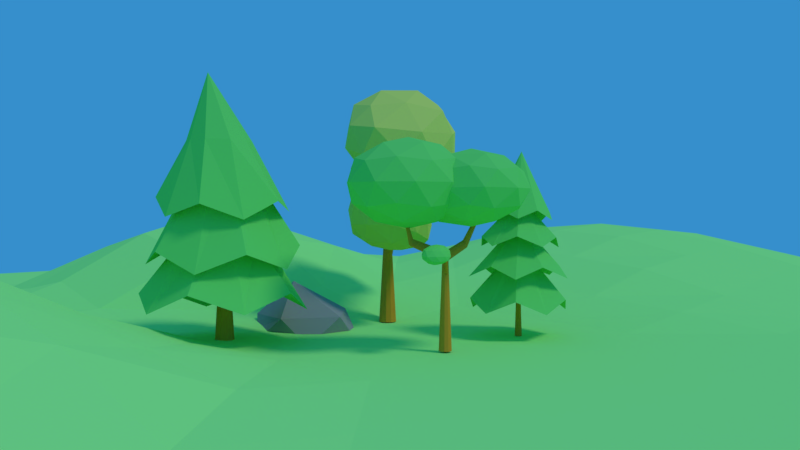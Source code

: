 # Source: trees.blend  (saved by Blender 2.79.0; exported with 4.5.12 LTS)
import bpy
from mathutils import Matrix  # noqa: F401  (used for matrix-valued properties, if any)

bpy.ops.wm.read_factory_settings(use_empty=True)
scene = bpy.context.scene
scene.name = 'Scene'

# ---- collections
col_collection_1 = bpy.data.collections.new('Collection 1'); scene.collection.children.link(col_collection_1)

# ---- materials (node trees are filled in below, after node groups)
mat_material_005 = bpy.data.materials.new('Material.005')
mat_material_005.alpha_threshold = 0.0
mat_material_005.use_transparent_shadow = False
mat_material_005.diffuse_color = (0.1858, 0.8, 0.1596, 1.0)
mat_material_005.roughness = 0.5
mat_material_002 = bpy.data.materials.new('Material.002')
mat_material_002.alpha_threshold = 0.0
mat_material_002.use_transparent_shadow = False
mat_material_002.diffuse_color = (0.8, 0.3271, 0.03386, 1.0)
mat_material_002.roughness = 0.5
mat_material_006 = bpy.data.materials.new('Material.006')
mat_material_006.alpha_threshold = 0.0
mat_material_006.use_transparent_shadow = False
mat_material_006.diffuse_color = (0.3879, 1.0, 0.257, 1.0)
mat_material_006.roughness = 0.5
mat_material = bpy.data.materials.new('Material')
mat_material.alpha_threshold = 0.0
mat_material.use_transparent_shadow = False
mat_material.diffuse_color = (0.7076, 0.8, 0.1551, 1.0)
mat_material.roughness = 0.5
mat_material_007 = bpy.data.materials.new('Material.007')
mat_material_007.alpha_threshold = 0.0
mat_material_007.use_transparent_shadow = False
mat_material_007.diffuse_color = (0.3343, 0.3343, 0.3343, 1.0)
mat_material_007.roughness = 0.5
mat_material_003 = bpy.data.materials.new('Material.003')
mat_material_003.alpha_threshold = 0.0
mat_material_003.use_transparent_shadow = False
mat_material_003.diffuse_color = (0.1858, 0.8, 0.1596, 1.0)
mat_material_003.roughness = 0.5
mat_material_001 = bpy.data.materials.new('Material.001')
mat_material_001.alpha_threshold = 0.0
mat_material_001.use_transparent_shadow = False
mat_material_001.diffuse_color = (0.8, 0.3271, 0.03386, 1.0)
mat_material_001.roughness = 0.5

# ---- material node trees

# ---- world
world_world = bpy.data.worlds.new('World'); scene.world = world_world
world_world.color = (0.03705, 0.2731, 0.6038)
world_world.use_sun_shadow = False
world_world.sun_shadow_jitter_overblur = 0.0
world_world.cycles.sampling_method = 'MANUAL'
world_world.light_settings.ao_factor = 0.04233

# ---- cameras
cam_camera = bpy.data.cameras.new('Camera')
cam_camera.clip_end = 100.0
cam_camera.lens = 35.0
cam_camera.sensor_width = 32.0
cam_camera.sensor_height = 18.0
cam_camera.ortho_scale = 7.314
cam_camera.dof.focus_distance = 0.0
cam_camera.dof.aperture_fstop = 128.0

# ---- lights
light_lamp_001 = bpy.data.lights.new('Lamp.001', 'SUN')
light_lamp_001.transmission_factor = 0.0
light_lamp_001.cutoff_distance = 30.0
light_lamp_001.angle = 0.1993
light_lamp_001.energy = 0.8
light_lamp_001.shadow_buffer_clip_start = 1.001
light_lamp_001.shadow_soft_size = 0.1
light_lamp_001.shadow_cascade_max_distance = 1000.0

# ---- meshes
me_icosphere = bpy.data.meshes.new('Icosphere')
me_icosphere.from_pydata([(0.04855, -0.01529, -0.889), (0.6997, -0.8157, -0.3362), (-0.9406, -0.9669, -0.4442), (-0.9643, 0.4437, -0.3768), (0.1693, 1.372, -0.3593), (1.152, 0.5938, -0.3537), (-0.1413, -1.116, 0.5265), (-1.343, -0.4722, 0.4503), (-0.493, 1.119, 0.5318), (0.7857, 1.208, 0.5352), (1.128, -0.2431, 0.5499), (0.04855, -0.01529, 1.111), (-0.5267, -0.5952, -0.7714), (0.2947, -0.5476, -0.7258), (-0.144, -1.066, -0.4465), (1.02, -0.2565, -0.4171), (0.6377, 0.2139, -0.742), (-0.5464, 0.1484, -0.7555), (-1.296, -0.454, -0.5227), (0.1568, 0.8274, -0.7572), (-0.4191, 1.017, -0.4338), (0.7328, 1.08, -0.4339), (1.041, -0.6308, 0.1086), (1.342, 0.2848, 0.09347), (-0.6767, -1.215, 0.003039), (0.2497, -1.159, 0.09236), (-1.473, 0.03689, -0.006176), (-1.275, -0.8283, 0.003039), (-0.1902, 1.418, 0.08796), (-0.8091, 0.9479, 0.08083), (1.121, 1.07, 0.08796), (0.5217, 1.457, 0.08796), (0.6678, -0.7765, 0.6367), (-0.9132, -0.9245, 0.5288), (-1.269, 0.3517, 0.5196), (0.1721, 1.321, 0.6137), (1.105, 0.5756, 0.6192), (-0.133, -0.6889, 0.943), (0.6582, -0.1603, 0.9593), (-0.7633, -0.3044, 0.9299), (-0.2824, 0.6635, 0.937), (0.5191, 0.7312, 0.9441), (-0.9533, -1.288, -0.934), (-0.2398, -2.386, -0.2907), (-1.677, -2.566, -0.2907), (-2.114, -0.9797, -0.2907), (-0.9473, 0.1806, -0.2907), (0.211, -0.6885, -0.2907), (-0.9594, -2.756, 0.7502), (-2.118, -1.887, 0.7502), (-1.667, -0.1898, 0.7502), (-0.23, -0.009861, 0.7502), (0.2072, -1.596, 0.7502), (-0.9533, -1.288, 1.394), (-1.378, -2.039, -0.7602), (-0.5339, -1.933, -0.7602), (-0.9591, -2.685, -0.3821), (0.1504, -1.581, -0.3821), (-0.269, -0.9356, -0.7602), (-1.636, -1.107, -0.7602), (-2.061, -1.858, -0.3821), (-0.9498, -0.4247, -0.7602), (-1.632, -0.2436, -0.3821), (-0.2654, -0.07242, -0.3821), (0.1482, -2.114, 0.2297), (0.4132, -1.117, 0.2297), (-1.382, -2.902, 0.2297), (-0.5375, -2.797, 0.2297), (-2.32, -1.459, 0.2297), (-2.063, -2.391, 0.2297), (-1.369, 0.2207, 0.2297), (-2.055, -0.4613, 0.2297), (0.1562, -0.1844, 0.2297), (-0.5246, 0.3265, 0.2297), (-0.2747, -2.332, 0.8416), (-1.641, -2.503, 0.8416), (-2.057, -0.9948, 0.8416), (-0.9476, 0.1087, 0.8416), (0.154, -0.7178, 0.8416), (-0.9569, -2.151, 1.22), (-0.2712, -1.469, 1.22), (-1.638, -1.64, 1.22), (-1.373, -0.6425, 1.22), (-0.5282, -0.5367, 1.22), (0.01677, -1.268, -1.816), (0.1355, -1.532, -1.713), (-0.1786, -1.556, -1.665), (-0.2032, -1.189, -1.664), (0.04782, -0.9203, -1.665), (0.2754, -1.139, -1.713), (-0.04464, -1.585, -1.458), (-0.2543, -1.372, -1.427), (-0.09612, -1.005, -1.453), (0.1837, -0.9525, -1.461), (0.2221, -1.319, -1.472), (-0.004673, -1.228, -1.311), (-0.08465, -1.442, -1.781), (0.09826, -1.427, -1.808), (-0.02845, -1.592, -1.708), (0.2336, -1.346, -1.731), (0.1562, -1.187, -1.784), (-0.1214, -1.218, -1.759), (-0.224, -1.392, -1.683), (0.02552, -1.06, -1.759), (-0.09096, -1.018, -1.683), (0.1869, -0.9879, -1.708), (0.2118, -1.465, -1.604), (0.294, -1.234, -1.604), (-0.1179, -1.638, -1.578), (0.06642, -1.625, -1.606), (-0.2596, -1.296, -1.555), (-0.2449, -1.512, -1.556), (-0.02826, -0.91, -1.558), (-0.1746, -1.069, -1.559), (0.2825, -1.022, -1.607), (0.1493, -0.8923, -1.579), (0.1119, -1.492, -1.457), (-0.1666, -1.528, -1.433), (-0.208, -1.172, -1.415), (0.03228, -0.9168, -1.417), (0.2492, -1.125, -1.463), (-0.01526, -1.435, -1.365), (0.1318, -1.277, -1.365), (-0.1473, -1.307, -1.339), (-0.07291, -1.089, -1.338), (0.09364, -1.053, -1.342)], [], [(0, 13, 12), (1, 13, 15), (0, 12, 17), (0, 17, 19), (0, 19, 16), (1, 15, 22), (2, 14, 24), (3, 18, 26), (4, 20, 28), (5, 21, 30), (1, 22, 25), (2, 24, 27), (3, 26, 29), (4, 28, 31), (5, 30, 23), (6, 32, 37), (7, 33, 39), (8, 34, 40), (9, 35, 41), (10, 36, 38), (38, 41, 11), (38, 36, 41), (36, 9, 41), (41, 40, 11), (41, 35, 40), (35, 8, 40), (40, 39, 11), (40, 34, 39), (34, 7, 39), (39, 37, 11), (39, 33, 37), (33, 6, 37), (37, 38, 11), (37, 32, 38), (32, 10, 38), (23, 36, 10), (23, 30, 36), (30, 9, 36), (31, 35, 9), (31, 28, 35), (28, 8, 35), (29, 34, 8), (29, 26, 34), (26, 7, 34), (27, 33, 7), (27, 24, 33), (24, 6, 33), (25, 32, 6), (25, 22, 32), (22, 10, 32), (30, 31, 9), (30, 21, 31), (21, 4, 31), (28, 29, 8), (28, 20, 29), (20, 3, 29), (26, 27, 7), (26, 18, 27), (18, 2, 27), (24, 25, 6), (24, 14, 25), (14, 1, 25), (22, 23, 10), (22, 15, 23), (15, 5, 23), (16, 21, 5), (16, 19, 21), (19, 4, 21), (19, 20, 4), (19, 17, 20), (17, 3, 20), (17, 18, 3), (17, 12, 18), (12, 2, 18), (15, 16, 5), (15, 13, 16), (13, 0, 16), (12, 14, 2), (12, 13, 14), (13, 1, 14), (42, 55, 54), (43, 55, 57), (42, 54, 59), (42, 59, 61), (42, 61, 58), (43, 57, 64), (44, 56, 66), (45, 60, 68), (46, 62, 70), (47, 63, 72), (43, 64, 67), (44, 66, 69), (45, 68, 71), (46, 70, 73), (47, 72, 65), (48, 74, 79), (49, 75, 81), (50, 76, 82), (51, 77, 83), (52, 78, 80), (80, 83, 53), (80, 78, 83), (78, 51, 83), (83, 82, 53), (83, 77, 82), (77, 50, 82), (82, 81, 53), (82, 76, 81), (76, 49, 81), (81, 79, 53), (81, 75, 79), (75, 48, 79), (79, 80, 53), (79, 74, 80), (74, 52, 80), (65, 78, 52), (65, 72, 78), (72, 51, 78), (73, 77, 51), (73, 70, 77), (70, 50, 77), (71, 76, 50), (71, 68, 76), (68, 49, 76), (69, 75, 49), (69, 66, 75), (66, 48, 75), (67, 74, 48), (67, 64, 74), (64, 52, 74), (72, 73, 51), (72, 63, 73), (63, 46, 73), (70, 71, 50), (70, 62, 71), (62, 45, 71), (68, 69, 49), (68, 60, 69), (60, 44, 69), (66, 67, 48), (66, 56, 67), (56, 43, 67), (64, 65, 52), (64, 57, 65), (57, 47, 65), (58, 63, 47), (58, 61, 63), (61, 46, 63), (61, 62, 46), (61, 59, 62), (59, 45, 62), (59, 60, 45), (59, 54, 60), (54, 44, 60), (57, 58, 47), (57, 55, 58), (55, 42, 58), (54, 56, 44), (54, 55, 56), (55, 43, 56), (84, 97, 96), (85, 97, 99), (84, 96, 101), (84, 101, 103), (84, 103, 100), (85, 99, 106), (86, 98, 108), (87, 102, 110), (88, 104, 112), (89, 105, 114), (85, 106, 109), (86, 108, 111), (87, 110, 113), (88, 112, 115), (89, 114, 107), (90, 116, 121), (91, 117, 123), (92, 118, 124), (93, 119, 125), (94, 120, 122), (122, 125, 95), (122, 120, 125), (120, 93, 125), (125, 124, 95), (125, 119, 124), (119, 92, 124), (124, 123, 95), (124, 118, 123), (118, 91, 123), (123, 121, 95), (123, 117, 121), (117, 90, 121), (121, 122, 95), (121, 116, 122), (116, 94, 122), (107, 120, 94), (107, 114, 120), (114, 93, 120), (115, 119, 93), (115, 112, 119), (112, 92, 119), (113, 118, 92), (113, 110, 118), (110, 91, 118), (111, 117, 91), (111, 108, 117), (108, 90, 117), (109, 116, 90), (109, 106, 116), (106, 94, 116), (114, 115, 93), (114, 105, 115), (105, 88, 115), (112, 113, 92), (112, 104, 113), (104, 87, 113), (110, 111, 91), (110, 102, 111), (102, 86, 111), (108, 109, 90), (108, 98, 109), (98, 85, 109), (106, 107, 94), (106, 99, 107), (99, 89, 107), (100, 105, 89), (100, 103, 105), (103, 88, 105), (103, 104, 88), (103, 101, 104), (101, 87, 104), (101, 102, 87), (101, 96, 102), (96, 86, 102), (99, 100, 89), (99, 97, 100), (97, 84, 100), (96, 98, 86), (96, 97, 98), (97, 85, 98)])
me_icosphere.materials.append(mat_material_005)
me_icosphere.use_remesh_preserve_volume = False
me_icosphere.use_remesh_preserve_attributes = False
me_icosphere.use_mirror_vertex_groups = False
me_icosphere.update()
me_cube_001 = bpy.data.meshes.new('Cube.001')
me_cube_001.from_pydata([(-0.3441, -0.4679, 1.591), (-0.002976, 0.1475, 0.03454), (0.08279, 0.1196, 0.03454), (0.1358, 0.04668, 0.03454), (0.1358, -0.0435, 0.03454), (0.08279, -0.1165, 0.03454), (-0.002976, -0.1443, 0.03454), (-0.08874, -0.1165, 0.03454), (-0.1417, -0.0435, 0.03454), (-0.1417, 0.04668, 0.03454), (-0.08874, 0.1196, 0.03454), (0.06097, 0.02237, 0.9206), (-0.002976, 0.07205, 0.8823), (0.0379, 0.05785, 0.8931), (-0.3901, -0.6285, 1.096), (-0.3512, -0.6352, 1.088), (-0.003055, 0.07188, 0.9927), (-0.003055, -0.0688, 0.9927), (0.03661, 0.07188, 0.9822), (0.03661, -0.0688, 0.9822), (0.06112, 0.07188, 0.9547), (0.06112, -0.0688, 0.9547), (0.06112, 0.07188, 0.9207), (0.06112, -0.0688, 0.9207), (0.03661, 0.07188, 0.8932), (0.03661, -0.07027, 0.8932), (-0.003055, 0.07188, 0.8826), (-0.003055, -0.0688, 0.8826), (-0.04272, 0.07188, 0.8932), (-0.04272, -0.0688, 0.8932), (-0.06723, 0.07188, 0.9207), (-0.06723, -0.0688, 0.9207), (-0.06723, 0.07188, 0.9547), (-0.06723, -0.0688, 0.9547), (-0.04272, 0.07188, 0.9822), (-0.04272, -0.0688, 0.9822), (-0.3228, -0.658, 1.073), (-0.3126, -0.6879, 1.053), (-0.3246, -0.7134, 1.035), (-0.3571, -0.7251, 1.03), (-0.4, -0.7189, 1.043), (-0.439, -0.6973, 1.072), (-0.4491, -0.6675, 1.092), (-0.4267, -0.6408, 1.096), (0.00365, 0.5854, 1.071), (0.03713, 0.5902, 1.06), (0.05849, 0.6085, 1.043), (0.0609, 0.634, 1.022), (0.04345, 0.6569, 1.005), (0.01279, 0.6684, 0.9991), (-0.02069, 0.6636, 1.01), (-0.04646, 0.6435, 1.04), (-0.05233, 0.6166, 1.071), (-0.03009, 0.5957, 1.074), (0.03791, -0.05468, 0.8932), (-0.002976, -0.06888, 0.8826), (0.06114, -0.01924, 0.9206), (-0.06685, -0.01916, 0.921), (-0.04383, -0.05464, 0.893), (-0.06686, 0.02235, 0.9208), (-0.04379, 0.05777, 0.8935), (0.2064, 0.9546, 1.39), (0.2248, 0.9609, 1.389), (0.2367, 0.978, 1.392), (0.238, 0.9995, 1.396), (0.2283, 1.017, 1.4), (0.2112, 1.024, 1.403), (0.1928, 1.018, 1.404), (0.1797, 1.001, 1.405), (0.1766, 0.9783, 1.406), (0.1882, 0.9613, 1.396), (-0.6202, -0.6331, 1.335), (-0.6331, -0.6387, 1.336), (-0.6421, -0.6516, 1.339), (-0.6417, -0.6668, 1.341), (-0.632, -0.6783, 1.34), (-0.6189, -0.6821, 1.34), (-0.6067, -0.6765, 1.339), (-0.5997, -0.6638, 1.339), (-0.6001, -0.6487, 1.337), (-0.6078, -0.6369, 1.335), (0.07274, 0.02619, 0.7812), (0.04361, -0.06252, 0.7843), (0.07539, -0.02387, 0.7514), (0.07007, -0.02214, 0.8146), (0.388, -0.3752, 0.9268), (0.3646, -0.3746, 0.9441), (0.376, -0.357, 0.9375), (0.3675, -0.3895, 0.9313)], [], [(1, 10, 9, 8, 7, 6, 5, 4, 3, 2), (8, 9, 59, 57), (1, 2, 13, 12), (6, 7, 58, 55), (10, 1, 12, 60), (4, 5, 82, 83), (2, 3, 81, 11, 13), (5, 6, 55, 54, 82), (3, 4, 83, 81), (7, 8, 57, 58), (9, 10, 60, 59), (18, 20, 46, 45), (27, 25, 38, 39), (16, 17, 19, 18), (32, 34, 53, 52), (31, 29, 40, 41), (18, 19, 21, 20), (22, 24, 48, 47), (35, 33, 42, 43), (20, 21, 23, 22), (26, 28, 50, 49), (19, 17, 14, 15), (30, 32, 52, 51), (17, 35, 43, 14), (20, 22, 47, 46), (21, 19, 15, 36), (34, 16, 44, 53), (25, 23, 37, 38), (49, 50, 67, 66), (29, 27, 39, 40), (33, 31, 41, 42), (38, 37, 78, 77), (32, 33, 35, 34), (16, 18, 45, 44), (23, 21, 36, 37), (34, 35, 17, 16), (24, 26, 49, 48), (28, 30, 51, 50), (59, 30, 28, 60), (27, 29, 58), (30, 31, 33, 32), (55, 25, 54), (31, 29, 58, 57), (12, 60, 28, 26), (26, 24, 13, 12), (13, 11, 22, 24), (23, 56, 54, 25), (59, 57, 31, 30), (61, 62, 63, 64, 65, 66, 67, 68, 69, 70), (46, 47, 64, 63), (53, 44, 61, 70), (50, 51, 68, 67), (47, 48, 65, 64), (44, 45, 62, 61), (51, 52, 69, 68), (48, 49, 66, 65), (45, 46, 63, 62), (52, 53, 70, 69), (80, 71, 72, 73, 74, 75, 76, 77, 78, 79), (41, 40, 75, 74), (37, 36, 79, 78), (36, 15, 80, 79), (14, 43, 72, 71), (40, 39, 76, 75), (42, 41, 74, 73), (15, 14, 71, 80), (39, 38, 77, 76), (43, 42, 73, 72), (86, 87, 85), (81, 84, 56, 11), (84, 81, 87, 86), (82, 84, 86, 88), (84, 82, 54, 56), (85, 88, 86), (83, 82, 88, 85), (81, 83, 85, 87)])
_uv = me_cube_001.uv_layers.new(name='UVMap')
_uv.uv.foreach_set('vector', [0.8633, 0.5618, 0.8633, 0.5495, 0.8561, 0.5396, 0.8444, 0.5358, 0.8327, 0.5396, 0.8255, 0.5495, 0.8255, 0.5618, 0.8327, 0.5717, 0.8444, 0.5755, 0.8561, 0.5717, 0.8444, 0.5358, 0.8561, 0.5396, 0.8561, 0.5396, 0.8444, 0.5358, 0.8633, 0.5618, 0.8561, 0.5717, 0.8561, 0.5717, 0.8633, 0.5618, 0.8255, 0.5495, 0.8327, 0.5396, 0.8327, 0.5396, 0.8255, 0.5495, 0.8633, 0.5495, 0.8633, 0.5618, 0.8633, 0.5618, 0.8633, 0.5495, 0.8327, 0.5717, 0.8255, 0.5618, 0.8255, 0.5618, 0.8327, 0.5717, 0.8561, 0.5717, 0.8444, 0.5755, 0.8444, 0.5755, 0.8444, 0.5755, 0.8561, 0.5717, 0.8255, 0.5618, 0.8255, 0.5495, 0.8255, 0.5495, 0.8255, 0.5618, 0.8255, 0.5618, 0.8444, 0.5755, 0.8327, 0.5717, 0.8327, 0.5717, 0.8444, 0.5755, 0.8327, 0.5396, 0.8444, 0.5358, 0.8444, 0.5358, 0.8327, 0.5396, 0.8561, 0.5396, 0.8633, 0.5495, 0.8633, 0.5495, 0.8561, 0.5396, 0.0, 0.0, 0.0, 0.0, 0.0, 0.0, 0.0, 0.0, 0.0, 0.0, 0.0, 0.0, 0.0, 0.0, 0.0, 0.0, 0.0, 0.0, 0.0, 0.0, 0.0, 0.0, 0.0, 0.0, 0.0, 0.0, 0.0, 0.0, 0.0, 0.0, 0.0, 0.0, 0.0, 0.0, 0.0, 0.0, 0.0, 0.0, 0.0, 0.0, 0.0, 0.0, 0.0, 0.0, 0.0, 0.0, 0.0, 0.0, 0.0, 0.0, 0.0, 0.0, 0.0, 0.0, 0.0, 0.0, 0.0, 0.0, 0.0, 0.0, 0.0, 0.0, 0.0, 0.0, 0.0, 0.0, 0.0, 0.0, 0.0, 0.0, 0.0, 0.0, 0.0, 0.0, 0.0, 0.0, 0.0, 0.0, 0.0, 0.0, 0.0, 0.0, 0.0, 0.0, 0.0, 0.0, 0.0, 0.0, 0.0, 0.0, 0.0, 0.0, 0.0, 0.0, 0.0, 0.0, 0.0, 0.0, 0.0, 0.0, 0.0, 0.0, 0.0, 0.0, 0.0, 0.0, 0.0, 0.0, 0.0, 0.0, 0.0, 0.0, 0.0, 0.0, 0.0, 0.0, 0.0, 0.0, 0.0, 0.0, 0.0, 0.0, 0.0, 0.0, 0.0, 0.0, 0.0, 0.0, 0.0, 0.0, 0.0, 0.0, 0.0, 0.0, 0.0, 0.0, 0.0, 0.0, 0.0, 0.0, 0.0, 0.0, 0.0, 0.0, 0.0, 0.0, 0.0, 0.0, 0.0, 0.0, 0.0, 0.0, 0.0, 0.0, 0.0, 0.0, 0.0, 0.0, 0.0, 0.0, 0.0, 0.0, 0.0, 0.0, 0.0, 0.0, 0.0, 0.0, 0.0, 0.0, 0.0, 0.0, 0.0, 0.0, 0.0, 0.0, 0.0, 0.0, 0.0, 0.0, 0.0, 0.0, 0.0, 0.0, 0.0, 0.0, 0.0, 0.0, 0.0, 0.0, 0.0, 0.0, 0.0, 0.0, 0.0, 0.0, 0.0, 0.0, 0.0, 0.0, 0.0, 0.0, 0.0, 0.0, 0.0, 0.0, 0.0, 0.0, 0.0, 0.0, 0.0, 0.0, 0.0, 0.0, 0.0, 0.0, 0.8561, 0.5396, 0.0, 0.0, 0.0, 0.0, 0.8633, 0.5495, 0.0, 0.0, 0.0, 0.0, 0.0, 0.0, 0.0, 0.0, 0.0, 0.0, 0.0, 0.0, 0.0, 0.0, 0.8255, 0.5495, 0.0, 0.0, 0.8255, 0.5618, 0.0, 0.0, 0.0, 0.0, 0.0, 0.0, 0.8444, 0.5358, 0.8633, 0.5618, 0.8633, 0.5495, 0.0, 0.0, 0.0, 0.0, 0.0, 0.0, 0.0, 0.0, 0.8561, 0.5717, 0.8633, 0.5618, 0.8561, 0.5717, 0.8444, 0.5755, 0.0, 0.0, 0.0, 0.0, 0.0, 0.0, 0.8327, 0.5717, 0.8255, 0.5618, 0.0, 0.0, 0.8561, 0.5396, 0.8444, 0.5358, 0.0, 0.0, 0.0, 0.0, 0.0, 0.0, 0.0, 0.0, 0.0, 0.0, 0.0, 0.0, 0.0, 0.0, 0.0, 0.0, 0.0, 0.0, 0.0, 0.0, 0.0, 0.0, 0.0, 0.0, 0.0, 0.0, 0.0, 0.0, 0.0, 0.0, 0.0, 0.0, 0.0, 0.0, 0.0, 0.0, 0.0, 0.0, 0.0, 0.0, 0.0, 0.0, 0.0, 0.0, 0.0, 0.0, 0.0, 0.0, 0.0, 0.0, 0.0, 0.0, 0.0, 0.0, 0.0, 0.0, 0.0, 0.0, 0.0, 0.0, 0.0, 0.0, 0.0, 0.0, 0.0, 0.0, 0.0, 0.0, 0.0, 0.0, 0.0, 0.0, 0.0, 0.0, 0.0, 0.0, 0.0, 0.0, 0.0, 0.0, 0.0, 0.0, 0.0, 0.0, 0.0, 0.0, 0.0, 0.0, 0.0, 0.0, 0.0, 0.0, 0.0, 0.0, 0.0, 0.0, 0.0, 0.0, 0.0, 0.0, 0.0, 0.0, 0.0, 0.0, 0.0, 0.0, 0.0, 0.0, 0.0, 0.0, 0.0, 0.0, 0.0, 0.0, 0.0, 0.0, 0.0, 0.0, 0.0, 0.0, 0.0, 0.0, 0.0, 0.0, 0.0, 0.0, 0.0, 0.0, 0.0, 0.0, 0.0, 0.0, 0.0, 0.0, 0.0, 0.0, 0.0, 0.0, 0.0, 0.0, 0.0, 0.0, 0.0, 0.0, 0.0, 0.0, 0.0, 0.0, 0.0, 0.0, 0.0, 0.0, 0.0, 0.0, 0.0, 0.0, 0.0, 0.0, 0.0, 0.0, 0.0, 0.0, 0.0, 0.0, 0.0, 0.0, 0.0, 0.0, 0.0, 0.0, 0.0, 0.0, 0.0, 0.0, 0.0, 0.0, 0.0, 0.0, 0.0, 0.0, 0.0, 0.0, 0.0, 0.0, 0.0, 0.0, 0.0, 0.0, 0.8327, 0.5717, 0.8444, 0.5755, 0.8327, 0.5717, 0.8444, 0.5755, 0.8327, 0.5717, 0.8327, 0.5717, 0.8444, 0.5755, 0.8327, 0.5717, 0.8444, 0.5755, 0.8444, 0.5755, 0.8327, 0.5717, 0.8255, 0.5618, 0.8327, 0.5717, 0.8327, 0.5717, 0.8255, 0.5618, 0.8327, 0.5717, 0.8255, 0.5618, 0.8255, 0.5618, 0.8327, 0.5717, 0.8327, 0.5717, 0.8255, 0.5618, 0.8327, 0.5717, 0.8327, 0.5717, 0.8255, 0.5618, 0.8255, 0.5618, 0.8327, 0.5717, 0.8444, 0.5755, 0.8327, 0.5717, 0.8327, 0.5717, 0.8444, 0.5755])
me_cube_001.materials.append(mat_material_002)
me_cube_001.use_remesh_preserve_volume = False
me_cube_001.use_remesh_preserve_attributes = False
me_cube_001.use_mirror_vertex_groups = False
me_cube_001.update()
me_plane = bpy.data.meshes.new('Plane')
me_plane.from_pydata([(0.0, 0.0, 1.232e-05), (0.0, -0.1147, 2.964e-08), (0.0, -0.2295, 0.003863), (0.0, -0.3442, 0.03941), (0.0, -0.459, 0.09344), (0.0, -0.5737, 0.1428), (0.0, -0.6885, 0.1644), (0.0, -0.8032, 0.1428), (0.1147, 0.0, 0.0), (0.2295, 0.0, 0.0), (0.3442, 0.0, 0.0), (0.459, 0.0, 0.0), (0.5737, 0.0, 0.0), (0.6885, 0.0, 0.0), (0.8032, 0.0, 0.0), (0.0, 0.1147, 0.008864), (0.0, 0.2295, 0.03081), (0.0, 0.3442, 0.05802), (0.0, 0.459, 0.08272), (0.0, 0.5737, 0.09054), (0.0, 0.6885, 0.08206), (0.0, 0.8032, 0.05774), (-0.1147, 0.0, 0.03258), (-0.2295, 0.0, 0.08962), (-0.3442, 0.0, 0.1215), (-0.459, 0.0, 0.09182), (-0.5737, 0.0, 0.03577), (-0.6885, 0.0, 0.005604), (-0.8032, 0.0, 0.006253), (-0.1143, -0.1143, 0.01266), (-0.1129, -0.2285, 0.00137), (-0.1108, -0.3428, 0.02321), (-0.1082, -0.457, 0.07292), (-0.105, -0.5713, 0.1265), (-0.1014, -0.6855, 0.1472), (-0.09766, -0.7998, 0.1303), (-0.2285, -0.1129, 0.06619), (-0.2258, -0.2258, 0.01365), (-0.2216, -0.3387, 0.009444), (-0.2162, -0.4515, 0.04995), (-0.2097, -0.5643, 0.07753), (-0.2024, -0.677, 0.1062), (-0.1946, -0.7897, 0.08776), (-0.3428, -0.1108, 0.09216), (-0.3387, -0.2216, 0.03648), (-0.3323, -0.3323, 0.002351), (-0.3239, -0.4427, 0.01099), (-0.3137, -0.553, 0.03066), (-0.3023, -0.663, 0.05764), (-0.29, -0.7729, 0.04437), (-0.457, -0.1082, 0.07108), (-0.4515, -0.2162, 0.02006), (-0.4427, -0.3239, 0.002273), (-0.4311, -0.4311, 0.001734), (-0.4169, -0.5377, 0.003009), (-0.4007, -0.6439, 0.01743), (-0.3833, -0.7498, 0.01181), (-0.5713, -0.105, 0.01931), (-0.5643, -0.2097, 0.008549), (-0.553, -0.3137, 0.003356), (-0.5377, -0.4169, 0.002337), (-0.5188, -0.5188, 0.001413), (-0.4971, -0.6198, 0.000674), (-0.4736, -0.7202, 0.0001751), (-0.6855, -0.1014, 0.005318), (-0.677, -0.2024, 0.004929), (-0.663, -0.3023, 0.004), (-0.6439, -0.4007, 0.003014), (-0.6198, -0.4971, 0.002055), (-0.5918, -0.5918, 0.001206), (-0.5608, -0.6849, 0.0005484), (-0.7998, -0.09766, 0.006073), (-0.7897, -0.1946, 0.005447), (-0.7729, -0.29, 0.004638), (-0.7498, -0.3833, 0.003726), (-0.7202, -0.4736, 0.002788), (-0.6849, -0.5608, 0.001894), (-0.6445, -0.6445, 0.001109), (0.1143, -0.1143, 0.0), (0.2285, -0.1129, 0.0), (0.3428, -0.1108, 0.0), (0.457, -0.1082, 0.0), (0.5713, -0.105, 0.0), (0.6855, -0.1014, 0.0), (0.7998, -0.09766, 0.0), (0.1129, -0.2285, 4.633e-05), (0.2258, -0.2258, 0.0), (0.3387, -0.2216, 0.0), (0.4515, -0.2162, 0.0), (0.5643, -0.2097, 0.0), (0.677, -0.2024, 0.0), (0.7897, -0.1946, 0.0), (0.1108, -0.3428, 0.02314), (0.2216, -0.3387, 0.008927), (0.3323, -0.3323, 0.0006063), (0.4427, -0.3239, 0.0), (0.553, -0.3137, 0.0), (0.663, -0.3023, 0.0), (0.7729, -0.29, 0.0), (0.1082, -0.457, 0.07292), (0.2162, -0.4515, 0.04972), (0.3239, -0.4427, 0.01012), (0.4311, -0.4311, 0.0), (0.5377, -0.4169, 0.0), (0.6439, -0.4007, 0.0), (0.7498, -0.3833, 0.0), (0.105, -0.5713, 0.1265), (0.2097, -0.5643, 0.07749), (0.3137, -0.553, 0.03019), (0.4169, -0.5377, 0.002125), (0.5188, -0.5188, 0.0), (0.6198, -0.4971, 0.0), (0.7202, -0.4736, 0.0), (0.1014, -0.6855, 0.1472), (0.2024, -0.677, 0.1062), (0.3023, -0.663, 0.05759), (0.4007, -0.6439, 0.01715), (0.4971, -0.6198, 6.26e-06), (0.5918, -0.5918, 0.0), (0.6849, -0.5608, 0.0), (0.09766, -0.7998, 0.1303), (0.1946, -0.7897, 0.08776), (0.29, -0.7729, 0.04437), (0.3833, -0.7498, 0.0118), (0.4736, -0.7202, 0.0), (0.5608, -0.6849, 0.0), (0.6445, -0.6445, 0.0), (0.1143, 0.1143, 0.003408), (0.1129, 0.2285, 0.02106), (0.1108, 0.3428, 0.04701), (0.1082, 0.457, 0.05958), (0.105, 0.5713, 0.07141), (0.1014, 0.6855, 0.06098), (0.09766, 0.7998, 0.04916), (0.2285, 0.1129, 0.0003063), (0.2258, 0.2258, 0.01191), (0.2216, 0.3387, 0.02176), (0.2162, 0.4515, 0.03381), (0.2097, 0.5643, 0.04687), (0.2024, 0.677, 0.03761), (0.1946, 0.7897, 0.02803), (0.3428, 0.1108, 0.0), (0.3387, 0.2216, 0.0003226), (0.3323, 0.3323, 0.004092), (0.3239, 0.4427, 0.01195), (0.3137, 0.553, 0.02291), (0.3023, 0.663, 0.01683), (0.29, 0.7729, 0.01104), (0.457, 0.1082, 0.0), (0.4515, 0.2162, 0.0), (0.4427, 0.3239, 0.0), (0.4311, 0.4311, 0.0004879), (0.4169, 0.5377, 0.005442), (0.4007, 0.6439, 0.003166), (0.3833, 0.7498, 0.001339), (0.5713, 0.105, 0.0), (0.5643, 0.2097, 0.0), (0.553, 0.3137, 0.0), (0.5377, 0.4169, 0.0), (0.5188, 0.5188, 0.0), (0.4971, 0.6198, 0.0), (0.4736, 0.7202, 0.0), (0.6855, 0.1014, 0.0), (0.677, 0.2024, 0.0), (0.663, 0.3023, 0.0), (0.6439, 0.4007, 0.0), (0.6198, 0.4971, 0.0), (0.5918, 0.5918, 0.0), (0.5608, 0.6849, 0.0), (0.7998, 0.09766, 0.0), (0.7897, 0.1946, 0.0), (0.7729, 0.29, 0.0), (0.7498, 0.3833, 0.0), (0.7202, 0.4736, 0.0), (0.6849, 0.5608, 0.0), (0.6445, 0.6445, 0.0), (-0.1143, 0.1143, 0.02816), (-0.2285, 0.1129, 0.07279), (-0.3428, 0.1108, 0.09347), (-0.457, 0.1082, 0.07108), (-0.5713, 0.105, 0.01931), (-0.6855, 0.1014, 0.005318), (-0.7998, 0.09766, 0.006073), (-0.1129, 0.2285, 0.0415), (-0.2258, 0.2258, 0.04291), (-0.3387, 0.2216, 0.05419), (-0.4515, 0.2162, 0.02903), (-0.5643, 0.2097, 0.008567), (-0.677, 0.2024, 0.004929), (-0.7897, 0.1946, 0.005447), (-0.1108, 0.3428, 0.06735), (-0.2216, 0.3387, 0.05663), (-0.3323, 0.3323, 0.04499), (-0.4427, 0.3239, 0.02114), (-0.553, 0.3137, 0.006287), (-0.663, 0.3023, 0.004), (-0.7729, 0.29, 0.004638), (-0.1082, 0.457, 0.08922), (-0.2162, 0.4515, 0.08115), (-0.3239, 0.4427, 0.05814), (-0.4311, 0.4311, 0.03352), (-0.5377, 0.4169, 0.0132), (-0.6439, 0.4007, 0.003375), (-0.7498, 0.3833, 0.003726), (-0.105, 0.5713, 0.09824), (-0.2097, 0.5643, 0.0906), (-0.3137, 0.553, 0.07195), (-0.4169, 0.5377, 0.04798), (-0.5188, 0.5188, 0.02474), (-0.6198, 0.4971, 0.007859), (-0.7202, 0.4736, 0.002788), (-0.1014, 0.6855, 0.08921), (-0.2024, 0.677, 0.0845), (-0.3023, 0.663, 0.06467), (-0.4007, 0.6439, 0.04222), (-0.4971, 0.6198, 0.02171), (-0.5918, 0.5918, 0.007023), (-0.6849, 0.5608, 0.001894), (-0.09766, 0.7998, 0.06728), (-0.1946, 0.7897, 0.06144), (-0.29, 0.7729, 0.05678), (-0.3833, 0.7498, 0.03638), (-0.4736, 0.7202, 0.01879), (-0.5608, 0.6849, 0.006488), (-0.6445, 0.6445, 0.001304), (-0.7266, 0.6016, 0.001807), (-0.7773, 0.5283, 0.002646), (-0.8203, 0.4492, 0.003534), (-0.8555, 0.3652, 0.004412), (-0.8828, 0.2773, 0.005217), (-0.9023, 0.1865, 0.005881), (-0.9141, 0.09375, 0.006331), (-0.918, 0.0, 0.006497), (-0.9141, -0.09375, 0.006331), (-0.9023, -0.1865, 0.005881), (-0.8828, -0.2773, 0.005217), (-0.8555, -0.3652, 0.004412), (-0.8203, -0.4492, 0.003534), (-0.7773, -0.5283, 0.002646), (-0.7266, -0.6016, 0.001807), (-0.6016, -0.7266, 0.0004915), (-0.5283, -0.7773, 0.0001279), (-0.4492, -0.8203, 4.936e-09), (-0.3652, -0.8555, 0.006556), (-0.2773, -0.8828, 0.03063), (-0.1865, -0.9023, 0.06705), (-0.09375, -0.9141, 0.07862), (0.0, -0.918, 0.09344), (0.09375, -0.9141, 0.07862), (0.1865, -0.9023, 0.06705), (0.2773, -0.8828, 0.03063), (0.3652, -0.8555, 0.006556), (0.4492, -0.8203, 0.0), (0.5283, -0.7773, 0.0), (0.6016, -0.7266, 0.0), (0.7266, -0.6016, 0.0), (0.7773, -0.5283, 0.0), (0.8203, -0.4492, 0.0), (0.8555, -0.3652, 0.0), (0.8828, -0.2773, 0.0), (0.9023, -0.1865, 0.0), (0.9141, -0.09375, 0.0), (0.918, 0.0, 0.0), (0.9141, 0.09375, 0.0), (0.9023, 0.1865, 0.0), (0.8828, 0.2773, 0.0), (0.8555, 0.3652, 0.0), (0.8203, 0.4492, 0.0), (0.7773, 0.5283, 0.0), (0.7266, 0.6016, 0.0), (0.6016, 0.7266, 0.0), (0.5283, 0.7773, 0.0), (0.4492, 0.8203, 0.0), (0.3652, 0.8555, 0.0001941), (0.2773, 0.8828, 0.005873), (0.1865, 0.9023, 0.01859), (0.09375, 0.9141, 0.0239), (0.0, 0.918, 0.0311), (-0.09375, 0.9141, 0.04016), (-0.1865, 0.9023, 0.03513), (-0.2773, 0.8828, 0.03185), (-0.3652, 0.8555, 0.03033), (-0.4492, 0.8203, 0.01587), (-0.5283, 0.7773, 0.006028), (-0.6016, 0.7266, 0.001329), (-0.668, -0.668, 0.001069), (0.668, -0.668, 0.0), (-0.668, 0.668, 0.001069), (0.668, 0.668, 0.0)], [], [(0, 22, 29, 1), (1, 29, 30, 2), (2, 30, 31, 3), (3, 31, 32, 4), (4, 32, 33, 5), (5, 33, 34, 6), (6, 34, 35, 7), (7, 35, 246, 247), (22, 23, 36, 29), (29, 36, 37, 30), (30, 37, 38, 31), (31, 38, 39, 32), (32, 39, 40, 33), (33, 40, 41, 34), (34, 41, 42, 35), (35, 42, 245, 246), (23, 24, 43, 36), (36, 43, 44, 37), (37, 44, 45, 38), (38, 45, 46, 39), (39, 46, 47, 40), (40, 47, 48, 41), (41, 48, 49, 42), (42, 49, 244, 245), (24, 25, 50, 43), (43, 50, 51, 44), (44, 51, 52, 45), (45, 52, 53, 46), (46, 53, 54, 47), (47, 54, 55, 48), (48, 55, 56, 49), (49, 56, 243, 244), (25, 26, 57, 50), (50, 57, 58, 51), (51, 58, 59, 52), (52, 59, 60, 53), (53, 60, 61, 54), (54, 61, 62, 55), (55, 62, 63, 56), (56, 63, 242, 243), (26, 27, 64, 57), (57, 64, 65, 58), (58, 65, 66, 59), (59, 66, 67, 60), (60, 67, 68, 61), (61, 68, 69, 62), (62, 69, 70, 63), (63, 70, 241, 242), (27, 28, 71, 64), (64, 71, 72, 65), (65, 72, 73, 66), (66, 73, 74, 67), (67, 74, 75, 68), (68, 75, 76, 69), (69, 76, 77, 70), (70, 77, 240, 241), (28, 232, 233, 71), (71, 233, 234, 72), (72, 234, 235, 73), (73, 235, 236, 74), (74, 236, 237, 75), (75, 237, 238, 76), (76, 238, 239, 77), (77, 239, 285, 240), (0, 1, 78, 8), (8, 78, 79, 9), (9, 79, 80, 10), (10, 80, 81, 11), (11, 81, 82, 12), (12, 82, 83, 13), (13, 83, 84, 14), (14, 84, 261, 262), (1, 2, 85, 78), (78, 85, 86, 79), (79, 86, 87, 80), (80, 87, 88, 81), (81, 88, 89, 82), (82, 89, 90, 83), (83, 90, 91, 84), (84, 91, 260, 261), (2, 3, 92, 85), (85, 92, 93, 86), (86, 93, 94, 87), (87, 94, 95, 88), (88, 95, 96, 89), (89, 96, 97, 90), (90, 97, 98, 91), (91, 98, 259, 260), (3, 4, 99, 92), (92, 99, 100, 93), (93, 100, 101, 94), (94, 101, 102, 95), (95, 102, 103, 96), (96, 103, 104, 97), (97, 104, 105, 98), (98, 105, 258, 259), (4, 5, 106, 99), (99, 106, 107, 100), (100, 107, 108, 101), (101, 108, 109, 102), (102, 109, 110, 103), (103, 110, 111, 104), (104, 111, 112, 105), (105, 112, 257, 258), (5, 6, 113, 106), (106, 113, 114, 107), (107, 114, 115, 108), (108, 115, 116, 109), (109, 116, 117, 110), (110, 117, 118, 111), (111, 118, 119, 112), (112, 119, 256, 257), (6, 7, 120, 113), (113, 120, 121, 114), (114, 121, 122, 115), (115, 122, 123, 116), (116, 123, 124, 117), (117, 124, 125, 118), (118, 125, 126, 119), (119, 126, 255, 256), (7, 247, 248, 120), (120, 248, 249, 121), (121, 249, 250, 122), (122, 250, 251, 123), (123, 251, 252, 124), (124, 252, 253, 125), (125, 253, 254, 126), (126, 254, 286, 255), (0, 8, 127, 15), (15, 127, 128, 16), (16, 128, 129, 17), (17, 129, 130, 18), (18, 130, 131, 19), (19, 131, 132, 20), (20, 132, 133, 21), (21, 133, 276, 277), (8, 9, 134, 127), (127, 134, 135, 128), (128, 135, 136, 129), (129, 136, 137, 130), (130, 137, 138, 131), (131, 138, 139, 132), (132, 139, 140, 133), (133, 140, 275, 276), (9, 10, 141, 134), (134, 141, 142, 135), (135, 142, 143, 136), (136, 143, 144, 137), (137, 144, 145, 138), (138, 145, 146, 139), (139, 146, 147, 140), (140, 147, 274, 275), (10, 11, 148, 141), (141, 148, 149, 142), (142, 149, 150, 143), (143, 150, 151, 144), (144, 151, 152, 145), (145, 152, 153, 146), (146, 153, 154, 147), (147, 154, 273, 274), (11, 12, 155, 148), (148, 155, 156, 149), (149, 156, 157, 150), (150, 157, 158, 151), (151, 158, 159, 152), (152, 159, 160, 153), (153, 160, 161, 154), (154, 161, 272, 273), (12, 13, 162, 155), (155, 162, 163, 156), (156, 163, 164, 157), (157, 164, 165, 158), (158, 165, 166, 159), (159, 166, 167, 160), (160, 167, 168, 161), (161, 168, 271, 272), (13, 14, 169, 162), (162, 169, 170, 163), (163, 170, 171, 164), (164, 171, 172, 165), (165, 172, 173, 166), (166, 173, 174, 167), (167, 174, 175, 168), (168, 175, 270, 271), (14, 262, 263, 169), (169, 263, 264, 170), (170, 264, 265, 171), (171, 265, 266, 172), (172, 266, 267, 173), (173, 267, 268, 174), (174, 268, 269, 175), (175, 269, 288, 270), (0, 15, 176, 22), (22, 176, 177, 23), (23, 177, 178, 24), (24, 178, 179, 25), (25, 179, 180, 26), (26, 180, 181, 27), (27, 181, 182, 28), (28, 182, 231, 232), (15, 16, 183, 176), (176, 183, 184, 177), (177, 184, 185, 178), (178, 185, 186, 179), (179, 186, 187, 180), (180, 187, 188, 181), (181, 188, 189, 182), (182, 189, 230, 231), (16, 17, 190, 183), (183, 190, 191, 184), (184, 191, 192, 185), (185, 192, 193, 186), (186, 193, 194, 187), (187, 194, 195, 188), (188, 195, 196, 189), (189, 196, 229, 230), (17, 18, 197, 190), (190, 197, 198, 191), (191, 198, 199, 192), (192, 199, 200, 193), (193, 200, 201, 194), (194, 201, 202, 195), (195, 202, 203, 196), (196, 203, 228, 229), (18, 19, 204, 197), (197, 204, 205, 198), (198, 205, 206, 199), (199, 206, 207, 200), (200, 207, 208, 201), (201, 208, 209, 202), (202, 209, 210, 203), (203, 210, 227, 228), (19, 20, 211, 204), (204, 211, 212, 205), (205, 212, 213, 206), (206, 213, 214, 207), (207, 214, 215, 208), (208, 215, 216, 209), (209, 216, 217, 210), (210, 217, 226, 227), (20, 21, 218, 211), (211, 218, 219, 212), (212, 219, 220, 213), (213, 220, 221, 214), (214, 221, 222, 215), (215, 222, 223, 216), (216, 223, 224, 217), (217, 224, 225, 226), (21, 277, 278, 218), (218, 278, 279, 219), (219, 279, 280, 220), (220, 280, 281, 221), (221, 281, 282, 222), (222, 282, 283, 223), (223, 283, 284, 224), (224, 284, 287, 225)])
me_plane.materials.append(mat_material_006)
me_plane.use_remesh_preserve_volume = False
me_plane.use_remesh_preserve_attributes = False
me_plane.use_mirror_vertex_groups = False
me_plane.update()
me_cube = bpy.data.meshes.new('Cube')
me_cube.from_pydata([(-0.3441, -0.4679, 1.591), (-0.002976, 0.1475, 0.03454), (0.08279, 0.1196, 0.03454), (0.1358, 0.04668, 0.03454), (0.1358, -0.0435, 0.03454), (0.08279, -0.1165, 0.03454), (-0.002976, -0.1443, 0.03454), (-0.08874, -0.1165, 0.03454), (-0.1417, -0.0435, 0.03454), (-0.1417, 0.04668, 0.03454), (-0.08874, 0.1196, 0.03454), (-0.04237, 0.05581, 0.9395), (-0.06671, 0.0223, 0.9395), (-0.06671, -0.01912, 0.9395), (-0.04237, -0.05262, 0.9395), (-0.002976, -0.06542, 0.9395), (0.03641, -0.05262, 0.9395), (0.06076, -0.01912, 0.9395), (0.06076, 0.0223, 0.9395), (0.03641, 0.05581, 0.9395), (-0.002976, 0.0686, 0.9395)], [], [(1, 10, 9, 8, 7, 6, 5, 4, 3, 2), (8, 9, 12, 13), (1, 2, 19, 20), (6, 7, 14, 15), (10, 1, 20, 11), (4, 5, 16, 17), (20, 19, 18, 17, 16, 15, 14, 13, 12, 11), (2, 3, 18, 19), (5, 6, 15, 16), (3, 4, 17, 18), (7, 8, 13, 14), (9, 10, 11, 12)])
_uv = me_cube.uv_layers.new(name='UVMap')
_uv.uv.foreach_set('vector', [0.8633, 0.5618, 0.8633, 0.5495, 0.8561, 0.5396, 0.8444, 0.5358, 0.8327, 0.5396, 0.8255, 0.5495, 0.8255, 0.5618, 0.8327, 0.5717, 0.8444, 0.5755, 0.8561, 0.5717, 0.8444, 0.5358, 0.8561, 0.5396, 0.8561, 0.5396, 0.8444, 0.5358, 0.8633, 0.5618, 0.8561, 0.5717, 0.8561, 0.5717, 0.8633, 0.5618, 0.8255, 0.5495, 0.8327, 0.5396, 0.8327, 0.5396, 0.8255, 0.5495, 0.8633, 0.5495, 0.8633, 0.5618, 0.8633, 0.5618, 0.8633, 0.5495, 0.8327, 0.5717, 0.8255, 0.5618, 0.8255, 0.5618, 0.8327, 0.5717, 0.8633, 0.5618, 0.8561, 0.5717, 0.8444, 0.5755, 0.8327, 0.5717, 0.8255, 0.5618, 0.8255, 0.5495, 0.8327, 0.5396, 0.8444, 0.5358, 0.8561, 0.5396, 0.8633, 0.5495, 0.8561, 0.5717, 0.8444, 0.5755, 0.8444, 0.5755, 0.8561, 0.5717, 0.8255, 0.5618, 0.8255, 0.5495, 0.8255, 0.5495, 0.8255, 0.5618, 0.8444, 0.5755, 0.8327, 0.5717, 0.8327, 0.5717, 0.8444, 0.5755, 0.8327, 0.5396, 0.8444, 0.5358, 0.8444, 0.5358, 0.8327, 0.5396, 0.8561, 0.5396, 0.8633, 0.5495, 0.8633, 0.5495, 0.8561, 0.5396])
me_cube.materials.append(mat_material_002)
me_cube.use_remesh_preserve_volume = False
me_cube.use_remesh_preserve_attributes = False
me_cube.use_mirror_vertex_groups = False
me_cube.update()
me_icosphere_001 = bpy.data.meshes.new('Icosphere.001')
me_icosphere_001.from_pydata([(0.0, 0.2957, -0.9146), (0.7486, -0.5447, -0.2378), (-0.2683, -0.6443, -0.3267), (-0.8944, 0.2957, -0.3618), (-0.2764, 1.146, -0.3618), (0.7236, 0.8214, -0.3618), (0.2365, -0.8126, 1.106), (-0.5048, -0.4737, 1.066), (-0.5158, 0.5274, 0.9752), (0.2052, 0.901, 0.9224), (0.6739, 0.1149, 0.9857), (0.02748, -0.08771, 1.472), (-0.161, -0.2172, -0.7601), (0.431, -0.06487, -0.7451), (0.2845, -0.7908, -0.331), (0.8563, 0.2441, -0.4201), (0.4253, 0.6047, -0.7652), (-0.5257, 0.2957, -0.7652), (-0.6814, -0.2669, -0.4158), (-0.1625, 0.7957, -0.7652), (-0.6882, 0.7957, -0.4403), (0.2629, 1.105, -0.4403), (0.974, -0.2911, 0.1948), (0.7007, 0.5031, 0.5939), (0.03349, -0.9223, 0.7772), (0.6213, -0.9968, 0.2764), (-0.6713, -0.2911, 0.7282), (-0.3982, -0.782, 0.7772), (-0.5878, 1.105, 0.08545), (-0.9495, 0.5906, 0.09098), (0.4317, 0.8899, 0.5863), (4.237e-06, 1.03, 0.5863), (0.5332, -0.455, 1.124), (-0.1596, -0.782, 1.163), (-0.5977, -0.06413, 1.114), (-0.1792, 0.761, 1.023), (0.5192, 0.5341, 1.023), (0.1528, -0.5551, 1.402), (0.4131, -0.06411, 1.353), (-0.2789, -0.4148, 1.402), (-0.2849, 0.1627, 1.353), (0.1367, 0.482, 1.282), (1.899, -0.9646, 0.2882), (2.462, -1.743, 0.9538), (1.139, -2.26, 1.155), (0.2015, -0.2246, 1.164), (0.93, 0.9274, 1.079), (2.548, -0.1713, 0.9913), (1.589, -1.878, 2.123), (0.1507, -0.7765, 2.061), (0.04963, 0.6737, 1.995), (1.163, 0.806, 2.078), (2.545, -0.4819, 2.025), (0.7764, 0.04361, 2.595), (1.549, -1.872, 0.3943), (2.488, -1.479, 0.234), (1.828, -2.323, 0.9793), (2.759, -0.9817, 0.8652), (2.369, -0.4299, 0.3683), (0.9016, -0.9527, 0.6009), (0.4069, -1.412, 1.154), (1.276, 0.3563, 0.7627), (0.4576, 0.4394, 1.103), (1.738, 0.7839, 0.9777), (2.694, -1.325, 1.487), (2.667, -0.2835, 1.496), (1.308, -2.259, 1.662), (2.096, -2.206, 1.574), (-0.0346, -0.3542, 1.576), (0.4974, -1.609, 1.723), (0.308, 0.8781, 1.584), (-0.03308, 0.3913, 1.584), (1.93, 0.5938, 1.635), (0.9616, 1.117, 1.52), (2.096, -1.24, 2.198), (0.589, -1.527, 2.248), (-0.06966, 0.1606, 2.068), (0.4823, 0.9398, 2.068), (1.685, 0.2439, 2.286), (1.051, -1.062, 2.59), (1.503, -0.2774, 2.616), (0.3425, -0.4934, 2.474), (0.3297, 0.466, 2.374), (0.9383, 0.5044, 2.471), (1.877, -1.558, -1.181), (2.534, -2.049, -0.5969), (1.566, -2.451, -0.5897), (0.9875, -1.516, -0.9327), (1.619, -0.5652, -0.9934), (2.516, -0.9343, -0.9439), (2.072, -2.407, 0.3089), (1.103, -1.974, -0.03927), (1.158, -0.8439, -0.1348), (2.125, -0.5971, -0.2961), (2.714, -1.449, 0.1437), (1.819, -1.4, 0.494), (1.697, -2.151, -0.961), (2.309, -1.871, -0.9997), (2.055, -2.414, -0.5814), (2.675, -1.452, -0.7685), (2.312, -1.185, -1.126), (1.343, -1.627, -1.109), (1.184, -2.075, -0.8145), (1.667, -0.9817, -1.214), (1.207, -0.9551, -0.9827), (2.129, -0.6795, -1.056), (2.749, -1.837, -0.1681), (2.765, -1.204, -0.3726), (1.785, -2.557, -0.09552), (2.333, -2.379, -0.12), (0.8998, -1.791, -0.5525), (1.271, -2.277, -0.2649), (1.308, -0.6542, -0.5839), (0.9047, -1.183, -0.6207), (2.413, -0.7152, -0.6164), (1.905, -0.4765, -0.6917), (2.519, -1.998, 0.2965), (1.546, -2.331, 0.2631), (0.9826, -1.413, -0.08037), (1.645, -0.5643, -0.08943), (2.527, -0.9663, -0.005004), (1.953, -2.065, 0.5366), (2.377, -1.537, 0.488), (1.374, -1.746, 0.3893), (1.425, -1.0, 0.2389), (2.078, -0.9273, 0.2288)], [], [(0, 13, 12), (1, 13, 15), (0, 12, 17), (0, 17, 19), (0, 19, 16), (1, 15, 22), (2, 14, 24), (3, 18, 26), (4, 20, 28), (5, 21, 30), (1, 22, 25), (2, 24, 27), (3, 26, 29), (4, 28, 31), (5, 30, 23), (6, 32, 37), (7, 33, 39), (8, 34, 40), (9, 35, 41), (10, 36, 38), (38, 41, 11), (38, 36, 41), (36, 9, 41), (41, 40, 11), (41, 35, 40), (35, 8, 40), (40, 39, 11), (40, 34, 39), (34, 7, 39), (39, 37, 11), (39, 33, 37), (33, 6, 37), (37, 38, 11), (37, 32, 38), (32, 10, 38), (23, 36, 10), (23, 30, 36), (30, 9, 36), (31, 35, 9), (31, 28, 35), (28, 8, 35), (29, 34, 8), (29, 26, 34), (26, 7, 34), (27, 33, 7), (27, 24, 33), (24, 6, 33), (25, 32, 6), (25, 22, 32), (22, 10, 32), (30, 31, 9), (30, 21, 31), (21, 4, 31), (28, 29, 8), (28, 20, 29), (20, 3, 29), (26, 27, 7), (26, 18, 27), (18, 2, 27), (24, 25, 6), (24, 14, 25), (14, 1, 25), (22, 23, 10), (22, 15, 23), (15, 5, 23), (16, 21, 5), (16, 19, 21), (19, 4, 21), (19, 20, 4), (19, 17, 20), (17, 3, 20), (17, 18, 3), (17, 12, 18), (12, 2, 18), (15, 16, 5), (15, 13, 16), (13, 0, 16), (12, 14, 2), (12, 13, 14), (13, 1, 14), (42, 55, 54), (43, 55, 57), (42, 54, 59), (42, 59, 61), (42, 61, 58), (43, 57, 64), (44, 56, 66), (45, 60, 68), (46, 62, 70), (47, 63, 72), (43, 64, 67), (44, 66, 69), (45, 68, 71), (46, 70, 73), (47, 72, 65), (48, 74, 79), (49, 75, 81), (50, 76, 82), (51, 77, 83), (52, 78, 80), (80, 83, 53), (80, 78, 83), (78, 51, 83), (83, 82, 53), (83, 77, 82), (77, 50, 82), (82, 81, 53), (82, 76, 81), (76, 49, 81), (81, 79, 53), (81, 75, 79), (75, 48, 79), (79, 80, 53), (79, 74, 80), (74, 52, 80), (65, 78, 52), (65, 72, 78), (72, 51, 78), (73, 77, 51), (73, 70, 77), (70, 50, 77), (71, 76, 50), (71, 68, 76), (68, 49, 76), (69, 75, 49), (69, 66, 75), (66, 48, 75), (67, 74, 48), (67, 64, 74), (64, 52, 74), (72, 73, 51), (72, 63, 73), (63, 46, 73), (70, 71, 50), (70, 62, 71), (62, 45, 71), (68, 69, 49), (68, 60, 69), (60, 44, 69), (66, 67, 48), (66, 56, 67), (56, 43, 67), (64, 65, 52), (64, 57, 65), (57, 47, 65), (58, 63, 47), (58, 61, 63), (61, 46, 63), (61, 62, 46), (61, 59, 62), (59, 45, 62), (59, 60, 45), (59, 54, 60), (54, 44, 60), (57, 58, 47), (57, 55, 58), (55, 42, 58), (54, 56, 44), (54, 55, 56), (55, 43, 56), (84, 97, 96), (85, 97, 99), (84, 96, 101), (84, 101, 103), (84, 103, 100), (85, 99, 106), (86, 98, 108), (87, 102, 110), (88, 104, 112), (89, 105, 114), (85, 106, 109), (86, 108, 111), (87, 110, 113), (88, 112, 115), (89, 114, 107), (90, 116, 121), (91, 117, 123), (92, 118, 124), (93, 119, 125), (94, 120, 122), (122, 125, 95), (122, 120, 125), (120, 93, 125), (125, 124, 95), (125, 119, 124), (119, 92, 124), (124, 123, 95), (124, 118, 123), (118, 91, 123), (123, 121, 95), (123, 117, 121), (117, 90, 121), (121, 122, 95), (121, 116, 122), (116, 94, 122), (107, 120, 94), (107, 114, 120), (114, 93, 120), (115, 119, 93), (115, 112, 119), (112, 92, 119), (113, 118, 92), (113, 110, 118), (110, 91, 118), (111, 117, 91), (111, 108, 117), (108, 90, 117), (109, 116, 90), (109, 106, 116), (106, 94, 116), (114, 115, 93), (114, 105, 115), (105, 88, 115), (112, 113, 92), (112, 104, 113), (104, 87, 113), (110, 111, 91), (110, 102, 111), (102, 86, 111), (108, 109, 90), (108, 98, 109), (98, 85, 109), (106, 107, 94), (106, 99, 107), (99, 89, 107), (100, 105, 89), (100, 103, 105), (103, 88, 105), (103, 104, 88), (103, 101, 104), (101, 87, 104), (101, 102, 87), (101, 96, 102), (96, 86, 102), (99, 100, 89), (99, 97, 100), (97, 84, 100), (96, 98, 86), (96, 97, 98), (97, 85, 98)])
me_icosphere_001.materials.append(mat_material)
me_icosphere_001.use_remesh_preserve_volume = False
me_icosphere_001.use_remesh_preserve_attributes = False
me_icosphere_001.use_mirror_vertex_groups = False
me_icosphere_001.update()
me_cone_002 = bpy.data.meshes.new('Cone.002')
me_cone_002.from_pydata([(-0.3411, -0.4695, 1.605), (-7.49e-08, 0.07996, 1.287), (0.047, 0.06469, 1.287), (0.07604, 0.02471, 1.233), (0.07604, -0.02471, 1.287), (0.047, -0.06469, 1.287), (-8.189e-08, -0.07996, 1.233), (-0.047, -0.06469, 1.287), (-0.07604, -0.02471, 1.287), (-0.07604, 0.02471, 1.288), (-0.047, 0.06469, 1.288), (-1.239e-07, 0.1509, 0.0173), (0.08872, 0.1221, 0.0173), (0.1436, 0.04664, 0.0173), (0.1436, -0.04664, 0.0173), (0.08872, -0.1221, 0.0173), (-1.371e-07, -0.1509, 0.0173), (-0.08872, -0.1221, 0.0173), (-0.1436, -0.04664, 0.0173), (-0.1436, 0.04664, 0.0173), (-0.08872, 0.1221, 0.0173), (-7.371e-08, 0.3409, 3.271), (0.02226, 0.3337, 3.271), (0.03602, 0.3148, 3.271), (0.03602, 0.2914, 3.271), (0.02226, 0.2724, 3.271), (-7.703e-08, 0.2652, 3.271), (-0.02226, 0.2724, 3.271), (-0.03602, 0.2914, 3.271), (-0.03602, 0.3148, 3.271), (-0.02226, 0.3337, 3.271), (-7.921e-08, 0.1191, 2.418), (-7.945e-08, 0.09348, 2.287), (0.03455, 0.1049, 2.288), (0.03338, 0.13, 2.417), (-0.03345, 0.1199, 2.376), (-0.03453, 0.1053, 2.29), (0.05437, 0.1465, 2.364), (0.05613, 0.1325, 2.277), (0.09009, -0.3945, 3.24), (0.09009, -0.4278, 3.202), (0.1084, -0.4222, 3.199), (0.1078, -0.3895, 3.238), (0.07779, -0.3983, 3.222), (0.07736, -0.4127, 3.21), (0.1135, -0.3915, 3.213), (0.1142, -0.406, 3.199), (-0.04088, 0.1312, 1.781), (-0.04195, 0.1196, 1.695), (-7.462e-08, 0.1427, 1.768), (-7.467e-08, 0.1319, 1.685), (0.04164, 0.1229, 1.72), (-0.06672, 0.04893, 1.753), (-0.066, 0.09751, 1.789), (-0.06768, 0.08533, 1.705), (-0.801, 0.6707, 2.205), (-0.8016, 0.6639, 2.155), (-0.777, 0.6775, 2.197), (-0.777, 0.6711, 2.149), (-0.8157, 0.651, 2.209), (-0.8167, 0.6438, 2.161), (-0.7526, 0.6659, 2.169), (-0.8161, 0.6225, 2.188), (0.08621, 0.02801, 1.152), (0.08599, -0.02794, 1.098), (0.05346, -0.07358, 1.088), (-9.056e-08, -0.0911, 1.144), (0.4893, -0.2136, 1.845), (0.4893, -0.2314, 1.865), (0.4789, -0.2457, 1.865), (0.462, -0.2512, 1.845), (0.4812, -0.2489, 1.793), (0.4929, -0.2124, 1.816), (0.4929, -0.2325, 1.797), (0.462, -0.2552, 1.813)], [], [(1, 2, 12, 11), (11, 12, 13, 14, 15, 16, 17, 18, 19, 20), (8, 9, 19, 18), (63, 3, 67, 72), (2, 3, 63, 13, 12), (9, 10, 20, 19), (6, 7, 17, 16, 66), (3, 4, 68, 67), (10, 1, 11, 20), (7, 8, 18, 17), (5, 6, 70, 69), (9, 8, 52, 54), (6, 5, 33, 32), (3, 2, 51, 22, 23), (10, 9, 54, 48), (7, 6, 32, 36), (4, 3, 23, 24, 37, 38), (1, 10, 48, 50), (8, 7, 36, 35, 27, 28, 52), (5, 4, 38, 33), (2, 1, 50, 51), (40, 41, 42, 39), (34, 31, 39, 42), (31, 34, 25, 26), (31, 35, 43, 39), (35, 31, 26, 27), (37, 34, 42, 45), (34, 37, 24, 25), (44, 40, 39, 43), (41, 46, 45, 42), (33, 38, 46, 41), (38, 37, 45, 46), (36, 32, 40, 44), (35, 36, 44, 43), (32, 33, 41, 40), (57, 61, 58), (51, 49, 21, 22), (51, 50, 58, 61), (50, 48, 56, 58), (49, 47, 30, 21), (48, 54, 60, 56), (47, 53, 29, 30), (52, 53, 59, 62), (53, 52, 28, 29), (58, 56, 55, 57), (56, 60, 59, 55), (60, 62, 59), (54, 52, 62, 60), (53, 47, 55, 59), (47, 49, 57, 55), (49, 51, 61, 57), (65, 66, 16, 15), (64, 65, 15, 14), (63, 64, 14, 13), (69, 70, 74, 71), (67, 68, 73, 72), (68, 69, 71, 73), (65, 64, 73, 71), (6, 66, 74, 70), (4, 5, 69, 68), (64, 63, 72, 73), (66, 65, 71, 74)])
_uv = me_cone_002.uv_layers.new(name='UVMap')
_uv.uv.foreach_set('vector', [0.7753, 0.1715, 0.7689, 0.1705, 0.7919, 0.003772, 0.804, 0.005662, 0.8633, 0.5618, 0.8561, 0.5717, 0.8444, 0.5755, 0.8327, 0.5717, 0.8255, 0.5618, 0.8255, 0.5495, 0.8327, 0.5396, 0.8444, 0.5358, 0.8561, 0.5396, 0.8633, 0.5495, 0.7299, 0.1691, 0.7234, 0.1697, 0.7061, 0.002299, 0.7184, 0.001246, 0.765, 0.1445, 0.7624, 0.1697, 0.7624, 0.1697, 0.765, 0.1445, 0.7689, 0.1705, 0.7624, 0.1697, 0.765, 0.1445, 0.7797, 0.002299, 0.7919, 0.003772, 0.7234, 0.1697, 0.717, 0.1705, 0.6939, 0.003772, 0.7061, 0.002299, 0.7429, 0.1687, 0.7364, 0.1688, 0.7306, 0.0006135, 0.7429, 0.0004027, 0.7429, 0.1423, 0.7624, 0.1697, 0.7559, 0.1691, 0.7559, 0.1691, 0.7624, 0.1697, 0.717, 0.1705, 0.7105, 0.1715, 0.6818, 0.005662, 0.6939, 0.003772, 0.7364, 0.1688, 0.7299, 0.1691, 0.7184, 0.001246, 0.7306, 0.0006135, 0.7494, 0.1688, 0.7429, 0.1687, 0.7429, 0.1687, 0.7494, 0.1688, 0.7234, 0.1697, 0.7299, 0.1691, 0.7299, 0.1691, 0.7234, 0.1697, 0.7429, 0.1687, 0.7494, 0.1688, 0.7494, 0.1688, 0.7429, 0.1687, 0.7624, 0.1697, 0.7689, 0.1705, 0.7689, 0.1705, 0.7689, 0.1705, 0.7624, 0.1697, 0.717, 0.1705, 0.7234, 0.1697, 0.7234, 0.1697, 0.717, 0.1705, 0.7364, 0.1688, 0.7429, 0.1687, 0.7429, 0.1687, 0.7364, 0.1688, 0.7559, 0.1691, 0.7624, 0.1697, 0.7624, 0.1697, 0.7559, 0.1691, 0.7559, 0.1691, 0.7559, 0.1691, 0.7105, 0.1715, 0.717, 0.1705, 0.717, 0.1705, 0.7105, 0.1715, 0.7299, 0.1691, 0.7364, 0.1688, 0.7364, 0.1688, 0.7364, 0.1688, 0.7364, 0.1688, 0.7299, 0.1691, 0.7299, 0.1691, 0.7494, 0.1688, 0.7559, 0.1691, 0.7559, 0.1691, 0.7494, 0.1688, 0.7689, 0.1705, 0.7753, 0.1715, 0.7753, 0.1715, 0.7689, 0.1705, 0.7429, 0.1687, 0.7494, 0.1688, 0.7494, 0.1688, 0.7429, 0.1687, 0.7494, 0.1688, 0.7429, 0.1687, 0.7429, 0.1687, 0.7494, 0.1688, 0.7429, 0.1687, 0.7494, 0.1688, 0.7494, 0.1688, 0.7429, 0.1687, 0.7429, 0.1687, 0.7364, 0.1688, 0.7364, 0.1688, 0.7429, 0.1687, 0.7364, 0.1688, 0.7429, 0.1687, 0.7429, 0.1687, 0.7364, 0.1688, 0.7559, 0.1691, 0.7494, 0.1688, 0.7494, 0.1688, 0.7559, 0.1691, 0.7494, 0.1688, 0.7559, 0.1691, 0.7559, 0.1691, 0.7494, 0.1688, 0.7364, 0.1688, 0.7429, 0.1687, 0.7429, 0.1687, 0.7364, 0.1688, 0.7494, 0.1688, 0.7559, 0.1691, 0.7559, 0.1691, 0.7494, 0.1688, 0.7494, 0.1688, 0.7559, 0.1691, 0.7559, 0.1691, 0.7494, 0.1688, 0.7559, 0.1691, 0.7559, 0.1691, 0.7559, 0.1691, 0.7559, 0.1691, 0.7364, 0.1688, 0.7429, 0.1687, 0.7429, 0.1687, 0.7364, 0.1688, 0.7364, 0.1688, 0.7364, 0.1688, 0.7364, 0.1688, 0.7364, 0.1688, 0.7429, 0.1687, 0.7494, 0.1688, 0.7494, 0.1688, 0.7429, 0.1687, 0.7753, 0.1715, 0.7689, 0.1705, 0.7753, 0.1715, 0.7689, 0.1705, 0.7753, 0.1715, 0.7753, 0.1715, 0.7689, 0.1705, 0.7689, 0.1705, 0.7753, 0.1715, 0.7753, 0.1715, 0.7689, 0.1705, 0.7105, 0.1715, 0.717, 0.1705, 0.717, 0.1705, 0.7105, 0.1715, 0.7105, 0.1715, 0.717, 0.1705, 0.717, 0.1705, 0.7105, 0.1715, 0.717, 0.1705, 0.7234, 0.1697, 0.7234, 0.1697, 0.717, 0.1705, 0.717, 0.1705, 0.7234, 0.1697, 0.7234, 0.1697, 0.717, 0.1705, 0.7299, 0.1691, 0.7234, 0.1697, 0.7234, 0.1697, 0.7299, 0.1691, 0.7234, 0.1697, 0.7299, 0.1691, 0.7299, 0.1691, 0.7234, 0.1697, 0.7105, 0.1715, 0.717, 0.1705, 0.717, 0.1705, 0.7105, 0.1715, 0.717, 0.1705, 0.7234, 0.1697, 0.7234, 0.1697, 0.717, 0.1705, 0.7234, 0.1697, 0.7299, 0.1691, 0.7234, 0.1697, 0.7234, 0.1697, 0.7299, 0.1691, 0.7299, 0.1691, 0.7234, 0.1697, 0.7234, 0.1697, 0.717, 0.1705, 0.717, 0.1705, 0.7234, 0.1697, 0.717, 0.1705, 0.7105, 0.1715, 0.7105, 0.1715, 0.717, 0.1705, 0.7753, 0.1715, 0.7689, 0.1705, 0.7689, 0.1705, 0.7753, 0.1715, 0.7503, 0.1427, 0.7429, 0.1423, 0.7429, 0.0004027, 0.7552, 0.0006136, 0.7576, 0.1444, 0.7503, 0.1427, 0.7552, 0.0006136, 0.7675, 0.001246, 0.765, 0.1445, 0.7576, 0.1444, 0.7675, 0.001246, 0.7797, 0.002299, 0.7494, 0.1688, 0.7429, 0.1687, 0.7429, 0.1423, 0.7503, 0.1427, 0.7624, 0.1697, 0.7559, 0.1691, 0.7576, 0.1444, 0.765, 0.1445, 0.7559, 0.1691, 0.7494, 0.1688, 0.7503, 0.1427, 0.7576, 0.1444, 0.7503, 0.1427, 0.7576, 0.1444, 0.7576, 0.1444, 0.7503, 0.1427, 0.7429, 0.1687, 0.7429, 0.1423, 0.7429, 0.1423, 0.7429, 0.1687, 0.7559, 0.1691, 0.7494, 0.1688, 0.7494, 0.1688, 0.7559, 0.1691, 0.7576, 0.1444, 0.765, 0.1445, 0.765, 0.1445, 0.7576, 0.1444, 0.7429, 0.1423, 0.7503, 0.1427, 0.7503, 0.1427, 0.7429, 0.1423])
me_cone_002.materials.append(mat_material_002)
me_cone_002.use_remesh_preserve_volume = False
me_cone_002.use_remesh_preserve_attributes = False
me_cone_002.use_mirror_vertex_groups = False
me_cone_002.update()
me_cone_000 = bpy.data.meshes.new('Cone.000')
me_cone_000.from_pydata([(-0.03503, 0.9833, 2.253), (0.0, -0.2564, 4.03), (0.5486, 0.8191, 1.966), (0.9227, 0.342, 2.131), (0.9443, -0.2657, 1.867), (0.6053, -0.7719, 2.093), (0.03503, -0.9833, 1.904), (-0.5486, -0.8191, 2.19), (-0.9227, -0.342, 2.251), (-0.9443, 0.2657, 2.063), (-0.6053, 0.7719, 2.289), (1.657e-08, 0.4257, 2.584), (0.2502, 0.3444, 2.584), (0.4049, 0.1315, 2.584), (0.4049, -0.1315, 2.584), (0.2502, -0.3444, 2.584), (-2.065e-08, -0.4257, 2.584), (-0.2502, -0.3444, 2.584), (-0.4049, -0.1315, 2.584), (-0.4049, 0.1315, 2.584), (-0.2502, 0.3444, 2.584), (-0.02957, 1.139, 1.242), (0.645, 0.9407, 1.462), (1.073, 0.383, 1.142), (1.092, -0.321, 1.381), (0.6929, -0.9024, 1.111), (0.02957, -1.139, 1.412), (-0.645, -0.9407, 1.192), (-1.073, -0.383, 1.512), (-1.092, 0.321, 1.543), (-0.6929, 0.9024, 1.543), (-6.566e-09, 0.5803, 1.605), (0.3411, 0.4695, 1.605), (0.5519, 0.1793, 1.605), (0.5519, -0.1793, 1.605), (0.3411, -0.4695, 1.605), (-5.73e-08, -0.5803, 1.605), (-0.3411, -0.4695, 1.605), (-0.5519, -0.1793, 1.605), (-0.5519, 0.1793, 1.605), (-0.3411, 0.4695, 1.605), (0.02832, 1.247, 0.7186), (0.7555, 0.9935, 0.488), (1.194, 0.3604, 0.8064), (1.177, -0.4103, 0.5579), (0.7096, -1.024, 0.8317), (-0.02832, -1.247, 0.529), (-0.7555, -0.9935, 0.7596), (-1.194, -0.3604, 0.716), (-1.177, 0.4103, 0.4149), (-0.7096, 1.024, 0.6907), (-5.979e-08, 0.7997, 0.8616), (0.4701, 0.647, 0.8616), (0.7606, 0.2471, 0.8616), (0.7606, -0.2471, 0.8616), (0.4701, -0.647, 0.8616), (-1.297e-07, -0.7997, 0.8616), (-0.4701, -0.647, 0.8616), (-0.7606, -0.2471, 0.8616), (-0.7606, 0.2471, 0.8616), (-0.4701, 0.647, 0.8616), (-6.653e-08, 0.09278, 1.312), (0.05453, 0.07506, 1.312), (0.08824, 0.02867, 1.312), (0.08824, -0.02867, 1.312), (0.05453, -0.07506, 1.312), (-7.464e-08, -0.09278, 1.312), (-0.05453, -0.07506, 1.312), (-0.08824, -0.02867, 1.312), (-0.08824, 0.02867, 1.312), (-0.05453, 0.07506, 1.312), (0.5536, -0.2283, 3.023), (-0.4327, -0.254, 3.023), (-0.3273, 0.3377, 3.023), (0.3488, -0.5186, 3.023), (-0.0187, 0.463, 3.023), (-0.2543, -0.4749, 3.023), (0.0174, -0.5631, 3.023), (-0.4723, 0.04521, 3.023), (0.4726, 0.08903, 3.023), (0.2792, 0.3294, 3.023)], [], [(0, 75, 80, 2), (2, 80, 79, 3), (3, 79, 71, 4), (4, 71, 74, 5), (5, 74, 77, 6), (7, 6, 77, 76), (7, 76, 72, 8), (8, 72, 78, 9), (9, 78, 73, 10), (10, 73, 75, 0), (6, 7, 17, 16), (10, 0, 11, 20), (8, 9, 19, 18), (3, 4, 14, 13), (5, 6, 16, 15), (0, 2, 12, 11), (7, 8, 18, 17), (2, 3, 13, 12), (9, 10, 20, 19), (4, 5, 15, 14), (16, 17, 27, 26), (23, 24, 34, 33), (13, 14, 24, 23), (20, 11, 21, 30), (17, 18, 28, 27), (14, 15, 25, 24), (11, 12, 22, 21), (18, 19, 29, 28), (15, 16, 26, 25), (12, 13, 23, 22), (19, 20, 30, 29), (40, 31, 41, 50), (30, 21, 31, 40), (27, 28, 38, 37), (24, 25, 35, 34), (21, 22, 32, 31), (28, 29, 39, 38), (25, 26, 36, 35), (22, 23, 33, 32), (29, 30, 40, 39), (26, 27, 37, 36), (47, 48, 58, 57), (37, 38, 48, 47), (34, 35, 45, 44), (31, 32, 42, 41), (38, 39, 49, 48), (35, 36, 46, 45), (32, 33, 43, 42), (39, 40, 50, 49), (36, 37, 47, 46), (33, 34, 44, 43), (54, 55, 65, 64), (44, 45, 55, 54), (41, 42, 52, 51), (48, 49, 59, 58), (45, 46, 56, 55), (42, 43, 53, 52), (49, 50, 60, 59), (46, 47, 57, 56), (43, 44, 54, 53), (50, 41, 51, 60), (51, 52, 62, 61), (58, 59, 69, 68), (55, 56, 66, 65), (52, 53, 63, 62), (59, 60, 70, 69), (56, 57, 67, 66), (53, 54, 64, 63), (60, 51, 61, 70), (57, 58, 68, 67), (71, 79, 1), (75, 73, 1), (72, 76, 1), (74, 71, 1), (80, 75, 1), (78, 72, 1), (77, 74, 1), (79, 80, 1), (73, 78, 1), (76, 77, 1)])
_uv = me_cone_000.uv_layers.new(name='UVMap')
_uv.uv.foreach_set('vector', [0.8216, 0.6428, 0.7916, 0.7615, 0.7486, 0.7615, 0.7421, 0.6041, 0.8481, 0.1723, 0.8069, 0.3242, 0.7664, 0.3209, 0.7664, 0.1852, 0.7656, 0.1968, 0.748, 0.3313, 0.7048, 0.3313, 0.6818, 0.1723, 0.8247, 0.4467, 0.7888, 0.6033, 0.7421, 0.6006, 0.7421, 0.4692, 0.8835, 0.02968, 0.8544, 0.1578, 0.8104, 0.1578, 0.8049, 0.0004027, 0.6996, 0.4186, 0.6818, 0.3321, 0.8313, 0.3817, 0.8244, 0.4186, 0.9026, 0.6041, 0.88, 0.7269, 0.8428, 0.7234, 0.8224, 0.6041, 0.1213, 0.8794, 0.0004027, 0.8764, 0.0004027, 0.8366, 0.1388, 0.7974, 0.7421, 0.7623, 0.879, 0.8066, 0.8663, 0.8477, 0.7482, 0.8477, 0.3751, 0.8777, 0.2574, 0.8692, 0.2559, 0.8253, 0.3751, 0.7974, 0.3759, 0.7974, 0.4612, 0.8203, 0.4432, 0.9087, 0.4085, 0.9087, 0.8798, 0.7623, 0.96, 0.7623, 0.9363, 0.8445, 0.9017, 0.8422, 0.6569, 0.7974, 0.7408, 0.7974, 0.7012, 0.8896, 0.6673, 0.8825, 0.462, 0.799, 0.5493, 0.7974, 0.4952, 0.9039, 0.462, 0.8937, 0.5501, 0.8813, 0.5501, 0.7974, 0.6561, 0.8443, 0.6477, 0.8779, 0.9214, 0.4467, 0.9214, 0.535, 0.8255, 0.4813, 0.8358, 0.4482, 0.843, 0.8485, 0.9232, 0.8485, 0.9076, 0.9327, 0.8729, 0.9336, 0.8422, 0.8485, 0.8422, 0.9312, 0.7475, 0.9282, 0.7421, 0.894, 0.8321, 0.3321, 0.9177, 0.3321, 0.9135, 0.4148, 0.8793, 0.4207, 0.2551, 0.7974, 0.2356, 0.8807, 0.1396, 0.8627, 0.1396, 0.828, 0.3724, 0.7308, 0.3357, 0.7359, 0.3201, 0.5584, 0.3777, 0.556, 0.5488, 0.5812, 0.4904, 0.5674, 0.5052, 0.4756, 0.5735, 0.4779, 0.4798, 0.7539, 0.4456, 0.74, 0.4904, 0.5674, 0.5488, 0.5812, 0.2137, 0.7675, 0.1828, 0.7966, 0.0004027, 0.6339, 0.1162, 0.6157, 0.3357, 0.7359, 0.2946, 0.7391, 0.2603, 0.5718, 0.3201, 0.5584, 0.4456, 0.74, 0.4091, 0.7367, 0.4342, 0.5575, 0.4904, 0.5674, 0.547, 0.7966, 0.5167, 0.7697, 0.6226, 0.6074, 0.7413, 0.6319, 0.2946, 0.7391, 0.2521, 0.7496, 0.1929, 0.5919, 0.2603, 0.5718, 0.4091, 0.7367, 0.3724, 0.7308, 0.3777, 0.556, 0.4342, 0.5575, 0.5167, 0.7697, 0.4798, 0.7539, 0.5488, 0.5812, 0.6226, 0.6074, 0.2521, 0.7496, 0.2137, 0.7675, 0.1162, 0.6157, 0.1929, 0.5919, 0.05262, 0.2461, 0.0004027, 0.1929, 0.1274, 0.0004027, 0.1846, 0.1099, 0.1162, 0.6157, 0.0004027, 0.6339, 0.04502, 0.521, 0.1064, 0.5321, 0.3201, 0.5584, 0.2603, 0.5718, 0.2305, 0.483, 0.3002, 0.4491, 0.4904, 0.5674, 0.4342, 0.5575, 0.4416, 0.4467, 0.5052, 0.4756, 0.7413, 0.6319, 0.6226, 0.6074, 0.6362, 0.5096, 0.7033, 0.5063, 0.2603, 0.5718, 0.1929, 0.5919, 0.1669, 0.5129, 0.2305, 0.483, 0.4342, 0.5575, 0.3777, 0.556, 0.3708, 0.4618, 0.4416, 0.4467, 0.6226, 0.6074, 0.5488, 0.5812, 0.5735, 0.4779, 0.6362, 0.5096, 0.1929, 0.5919, 0.1162, 0.6157, 0.1064, 0.5321, 0.1669, 0.5129, 0.3777, 0.556, 0.3201, 0.5584, 0.3002, 0.4491, 0.3708, 0.4618, 0.302, 0.2327, 0.2601, 0.2017, 0.2892, 0.1767, 0.3204, 0.2047, 0.2277, 0.3736, 0.1618, 0.3449, 0.2601, 0.2017, 0.302, 0.2327, 0.4304, 0.4459, 0.3605, 0.4221, 0.3875, 0.265, 0.4371, 0.2662, 0.6563, 0.4356, 0.5766, 0.4405, 0.5603, 0.2419, 0.681, 0.1898, 0.1618, 0.3449, 0.09693, 0.3074, 0.226, 0.1657, 0.2601, 0.2017, 0.3605, 0.4221, 0.2865, 0.4171, 0.3423, 0.2506, 0.3875, 0.265, 0.5766, 0.4405, 0.5039, 0.4326, 0.4957, 0.2621, 0.5603, 0.2419, 0.09693, 0.3074, 0.05262, 0.2461, 0.1846, 0.1099, 0.226, 0.1657, 0.2865, 0.4171, 0.2277, 0.3736, 0.302, 0.2327, 0.3423, 0.2506, 0.5039, 0.4326, 0.4304, 0.4459, 0.4371, 0.2662, 0.4957, 0.2621, 0.4364, 0.2266, 0.3943, 0.2308, 0.4042, 0.1071, 0.4116, 0.1057, 0.4371, 0.2662, 0.3875, 0.265, 0.3943, 0.2308, 0.4364, 0.2266, 0.681, 0.1898, 0.5603, 0.2419, 0.5338, 0.1848, 0.5973, 0.1219, 0.2601, 0.2017, 0.226, 0.1657, 0.2656, 0.138, 0.2892, 0.1767, 0.3875, 0.265, 0.3423, 0.2506, 0.3565, 0.2181, 0.3943, 0.2308, 0.5603, 0.2419, 0.4957, 0.2621, 0.4842, 0.2185, 0.5338, 0.1848, 0.226, 0.1657, 0.1846, 0.1099, 0.2381, 0.08878, 0.2656, 0.138, 0.3423, 0.2506, 0.302, 0.2327, 0.3204, 0.2047, 0.3565, 0.2181, 0.4957, 0.2621, 0.4371, 0.2662, 0.4364, 0.2266, 0.4842, 0.2185, 0.1846, 0.1099, 0.1274, 0.0004027, 0.2293, 0.0004027, 0.2381, 0.08878, 0.5973, 0.1219, 0.5338, 0.1848, 0.424, 0.09659, 0.4273, 0.08884, 0.2892, 0.1767, 0.2656, 0.138, 0.3793, 0.09364, 0.3838, 0.09967, 0.3943, 0.2308, 0.3565, 0.2181, 0.3969, 0.1065, 0.4042, 0.1071, 0.5338, 0.1848, 0.4842, 0.2185, 0.4183, 0.1023, 0.424, 0.09659, 0.2656, 0.138, 0.2381, 0.08878, 0.377, 0.08565, 0.3793, 0.09364, 0.3565, 0.2181, 0.3204, 0.2047, 0.3899, 0.104, 0.3969, 0.1065, 0.4842, 0.2185, 0.4364, 0.2266, 0.4116, 0.1057, 0.4183, 0.1023, 0.2381, 0.08878, 0.2293, 0.0004027, 0.3789, 0.07592, 0.377, 0.08565, 0.3204, 0.2047, 0.2892, 0.1767, 0.3838, 0.09967, 0.3899, 0.104, 0.9222, 0.3843, 0.9653, 0.3843, 0.9366, 0.535, 0.8489, 0.1672, 0.8927, 0.1643, 0.8927, 0.3242, 0.924, 0.8488, 0.9614, 0.8485, 0.9614, 0.9883, 0.8935, 0.1783, 0.9382, 0.1643, 0.9382, 0.3157, 0.8843, 0.0004027, 0.9273, 0.0004027, 0.8862, 0.1582, 0.9449, 0.567, 0.9827, 0.5794, 0.9449, 0.7187, 0.939, 0.1643, 0.983, 0.1643, 0.9421, 0.303, 0.9281, 0.009946, 0.9675, 0.0004027, 0.9675, 0.1582, 0.9034, 0.567, 0.9441, 0.5807, 0.9034, 0.7269, 0.9622, 0.8525, 0.9996, 0.8485, 0.9996, 0.9871])
me_cone_000.materials.append(mat_material_005)
me_cone_000.use_remesh_preserve_volume = False
me_cone_000.use_remesh_preserve_attributes = False
me_cone_000.use_mirror_vertex_groups = False
me_cone_000.update()
me_icosphere_002 = bpy.data.meshes.new('Icosphere.002')
me_icosphere_002.from_pydata([(-0.7164, 0.5307, 0.00138), (0.2746, -0.7267, 0.2327), (-0.7254, -0.4951, 0.216), (-0.5714, 0.5011, 0.1784), (0.2882, 0.6176, 0.2986), (0.8942, -0.001242, 0.2595), (-0.07642, -0.2067, 0.7956), (-0.8092, -0.2182, 0.00138), (0.7927, -0.3032, 0.00138), (0.5209, -0.612, 0.00138), (-0.06048, 0.7734, 0.00138), (-0.03636, -0.791, 0.00138), (-0.4949, -0.6552, 0.00138), (0.5671, 0.571, 0.00138), (0.799, 0.2818, 0.00138), (0.02705, -0.001803, 0.00138)], [], [(12, 15, 11), (11, 15, 9), (0, 15, 7), (10, 0, 3, 4), (15, 14, 8), (15, 0, 10), (15, 13, 14), (9, 15, 8), (7, 3, 0), (13, 15, 10), (3, 7, 2), (1, 5, 6), (2, 1, 6), (3, 2, 6), (4, 3, 6), (5, 4, 6), (11, 9, 1), (9, 8, 5, 1), (2, 7, 12), (14, 13, 4, 5), (12, 11, 1, 2), (8, 14, 5), (12, 7, 15), (13, 10, 4)])
me_icosphere_002.materials.append(mat_material_007)
me_icosphere_002.use_remesh_preserve_volume = False
me_icosphere_002.use_remesh_preserve_attributes = False
me_icosphere_002.use_mirror_vertex_groups = False
me_icosphere_002.update()
me_cone_001 = bpy.data.meshes.new('Cone.001')
me_cone_001.from_pydata([(-0.03744, 0.6336, 1.984), (-0.08133, 0.1853, 3.11), (0.2426, 0.5027, 2.136), (0.4665, 0.2615, 2.018), (0.4143, -0.0424, 2.172), (0.2672, -0.3327, 2.047), (-0.052, -0.3747, 2.179), (-0.3599, -0.3278, 2.03), (-0.5119, -0.03503, 2.147), (-0.5482, 0.2694, 1.991), (-0.3298, 0.5072, 2.12), (-0.04287, 0.4478, 2.195), (0.1931, 0.4386, 2.203), (0.278, 0.2111, 2.216), (0.336, -0.0149, 2.233), (0.1513, -0.1673, 2.233), (-0.05181, -0.2914, 2.238), (-0.248, -0.1642, 2.223), (-0.4344, -0.008865, 2.212), (-0.3679, 0.2159, 2.199), (-0.2831, 0.4423, 2.19), (-0.04343, 0.2671, 2.206), (0.05034, 0.2368, 2.21), (0.1086, 0.1549, 2.216), (0.1073, 0.05655, 2.221), (0.04869, -0.02448, 2.224), (-0.04667, -0.05335, 2.223), (-0.1404, -0.02296, 2.219), (-0.1987, 0.05893, 2.214), (-0.1974, 0.1572, 2.208), (-0.1388, 0.2382, 2.205), (-0.02268, 0.6754, 1.725), (0.361, 0.5796, 1.583), (0.5521, 0.2525, 1.756), (0.591, -0.1442, 1.618), (0.3266, -0.425, 1.781), (-0.02711, -0.5871, 1.625), (-0.3877, -0.4206, 1.766), (-0.6391, -0.137, 1.594), (-0.6036, 0.2595, 1.732), (-0.3993, 0.5841, 1.568), (-0.02353, 0.5726, 1.797), (0.2247, 0.4004, 1.809), (0.4541, 0.2214, 1.821), (0.3743, -0.06927, 1.83), (0.267, -0.3415, 1.841), (-0.02659, -0.3572, 1.834), (-0.3264, -0.3379, 1.83), (-0.4241, -0.06507, 1.816), (-0.5059, 0.227, 1.803), (-0.2686, 0.4028, 1.801), (-0.02214, 0.2451, 1.811), (0.08676, 0.2081, 1.814), (0.1528, 0.1164, 1.818), (0.1528, 0.001211, 1.822), (0.08476, -0.08998, 1.825), (-0.02349, -0.1256, 1.824), (-0.1324, -0.08858, 1.821), (-0.1986, 0.003158, 1.817), (-0.1985, 0.1184, 1.813), (-0.1303, 0.2091, 1.81), (-0.002554, 0.8262, 1.107), (0.3855, 0.5672, 1.29), (0.7602, 0.2688, 1.126), (0.6248, -0.1785, 1.31), (0.4652, -0.6291, 1.142), (-0.01105, -0.6371, 1.314), (-0.48, -0.6263, 1.133), (-0.6434, -0.1744, 1.296), (-0.7691, 0.2731, 1.111), (-0.3982, 0.5695, 1.281), (-0.004702, 0.5471, 1.387), (0.3005, 0.4505, 1.391), (0.4911, 0.1855, 1.397), (0.4884, -0.1342, 1.405), (0.2997, -0.3984, 1.406), (-0.009786, -0.4939, 1.408), (-0.3148, -0.3968, 1.401), (-0.5057, -0.1312, 1.395), (-0.5028, 0.1874, 1.389), (-0.3138, 0.452, 1.385), (-0.004657, 0.2518, 1.392), (0.1294, 0.2089, 1.394), (0.2128, 0.09325, 1.396), (0.2121, -0.04772, 1.399), (0.1291, -0.1631, 1.4), (-0.006117, -0.2057, 1.4), (-0.1404, -0.1622, 1.398), (-0.2239, -0.04646, 1.396), (-0.223, 0.09402, 1.393), (-0.14, 0.2095, 1.392), (0.002079, 0.7841, 0.7952), (0.4582, 0.6346, 0.5978), (0.7389, 0.2483, 0.7997), (0.7392, -0.2323, 0.6019), (0.4565, -0.6184, 0.8035), (0.001505, -0.7677, 0.6026), (-0.455, -0.6176, 0.8013), (-0.7356, -0.2315, 0.5991), (-0.7358, 0.249, 0.7962), (-0.4533, 0.635, 0.5961), (0.002525, 0.1026, 1.132), (0.05892, 0.08428, 1.132), (0.09375, 0.03636, 1.132), (0.09376, -0.02298, 1.132), (0.05891, -0.07096, 1.132), (0.00251, -0.08928, 1.132), (-0.05391, -0.07092, 1.132), (-0.08874, -0.02299, 1.132), (-0.08874, 0.03632, 1.132), (-0.05386, 0.08424, 1.132)], [], [(0, 1, 2), (2, 1, 3), (3, 1, 4), (4, 1, 5), (5, 1, 6), (6, 1, 7), (7, 1, 8), (8, 1, 9), (9, 1, 10), (10, 1, 0), (2, 3, 13, 12), (12, 13, 23, 22), (9, 10, 20, 19), (4, 5, 15, 14), (6, 7, 17, 16), (10, 0, 11, 20), (8, 9, 19, 18), (3, 4, 14, 13), (5, 6, 16, 15), (0, 2, 12, 11), (7, 8, 18, 17), (26, 27, 37, 36), (19, 20, 30, 29), (16, 17, 27, 26), (13, 14, 24, 23), (20, 11, 21, 30), (17, 18, 28, 27), (14, 15, 25, 24), (11, 12, 22, 21), (18, 19, 29, 28), (15, 16, 26, 25), (33, 34, 44, 43), (23, 24, 34, 33), (30, 21, 31, 40), (27, 28, 38, 37), (24, 25, 35, 34), (21, 22, 32, 31), (28, 29, 39, 38), (25, 26, 36, 35), (22, 23, 33, 32), (29, 30, 40, 39), (50, 41, 51, 60), (40, 31, 41, 50), (37, 38, 48, 47), (34, 35, 45, 44), (31, 32, 42, 41), (38, 39, 49, 48), (35, 36, 46, 45), (32, 33, 43, 42), (39, 40, 50, 49), (36, 37, 47, 46), (57, 58, 68, 67), (47, 48, 58, 57), (44, 45, 55, 54), (41, 42, 52, 51), (48, 49, 59, 58), (45, 46, 56, 55), (42, 43, 53, 52), (49, 50, 60, 59), (46, 47, 57, 56), (43, 44, 54, 53), (64, 65, 75, 74), (54, 55, 65, 64), (51, 52, 62, 61), (58, 59, 69, 68), (55, 56, 66, 65), (52, 53, 63, 62), (59, 60, 70, 69), (56, 57, 67, 66), (53, 54, 64, 63), (60, 51, 61, 70), (71, 72, 82, 81), (61, 62, 72, 71), (68, 69, 79, 78), (65, 66, 76, 75), (62, 63, 73, 72), (69, 70, 80, 79), (66, 67, 77, 76), (63, 64, 74, 73), (70, 61, 71, 80), (67, 68, 78, 77), (85, 86, 96, 95), (78, 79, 89, 88), (75, 76, 86, 85), (72, 73, 83, 82), (79, 80, 90, 89), (76, 77, 87, 86), (73, 74, 84, 83), (80, 71, 81, 90), (77, 78, 88, 87), (74, 75, 85, 84), (92, 93, 103, 102), (82, 83, 93, 92), (89, 90, 100, 99), (86, 87, 97, 96), (83, 84, 94, 93), (90, 81, 91, 100), (87, 88, 98, 97), (84, 85, 95, 94), (81, 82, 92, 91), (88, 89, 99, 98), (101, 102, 103, 104, 105, 106, 107, 108, 109, 110), (99, 100, 110, 109), (96, 97, 107, 106), (93, 94, 104, 103), (100, 91, 101, 110), (97, 98, 108, 107), (94, 95, 105, 104), (91, 92, 102, 101), (98, 99, 109, 108), (95, 96, 106, 105)])
_uv = me_cone_001.uv_layers.new(name='UVMap')
_uv.uv.foreach_set('vector', [0.0, 0.0, 0.0, 0.0, 0.0, 0.0, 0.0, 0.0, 0.0, 0.0, 0.0, 0.0, 0.0, 0.0, 0.0, 0.0, 0.0, 0.0, 0.0, 0.0, 0.0, 0.0, 0.0, 0.0, 0.0, 0.0, 0.0, 0.0, 0.0, 0.0, 0.0, 0.0, 0.0, 0.0, 0.0, 0.0, 0.0, 0.0, 0.0, 0.0, 0.0, 0.0, 0.0, 0.0, 0.0, 0.0, 0.0, 0.0, 0.0, 0.0, 0.0, 0.0, 0.0, 0.0, 0.0, 0.0, 0.0, 0.0, 0.0, 0.0, 0.0, 0.0, 0.0, 0.0, 0.0, 0.0, 0.0, 0.0, 0.0, 0.0, 0.0, 0.0, 0.0, 0.0, 0.0, 0.0, 0.0, 0.0, 0.0, 0.0, 0.0, 0.0, 0.0, 0.0, 0.0, 0.0, 0.0, 0.0, 0.0, 0.0, 0.0, 0.0, 0.0, 0.0, 0.0, 0.0, 0.0, 0.0, 0.0, 0.0, 0.0, 0.0, 0.0, 0.0, 0.0, 0.0, 0.0, 0.0, 0.0, 0.0, 0.0, 0.0, 0.0, 0.0, 0.0, 0.0, 0.0, 0.0, 0.0, 0.0, 0.0, 0.0, 0.0, 0.0, 0.0, 0.0, 0.0, 0.0, 0.0, 0.0, 0.0, 0.0, 0.0, 0.0, 0.0, 0.0, 0.0, 0.0, 0.0, 0.0, 0.0, 0.0, 0.0, 0.0, 0.0, 0.0, 0.0, 0.0, 0.0, 0.0, 0.0, 0.0, 0.0, 0.0, 0.0, 0.0, 0.0, 0.0, 0.0, 0.0, 0.0, 0.0, 0.0, 0.0, 0.0, 0.0, 0.0, 0.0, 0.0, 0.0, 0.0, 0.0, 0.0, 0.0, 0.0, 0.0, 0.0, 0.0, 0.0, 0.0, 0.0, 0.0, 0.0, 0.0, 0.0, 0.0, 0.0, 0.0, 0.0, 0.0, 0.0, 0.0, 0.0, 0.0, 0.0, 0.0, 0.0, 0.0, 0.0, 0.0, 0.0, 0.0, 0.0, 0.0, 0.0, 0.0, 0.0, 0.0, 0.0, 0.0, 0.0, 0.0, 0.0, 0.0, 0.0, 0.0, 0.0, 0.0, 0.0, 0.0, 0.0, 0.0, 0.0, 0.0, 0.0, 0.0, 0.0, 0.0, 0.0, 0.0, 0.0, 0.0, 0.0, 0.0, 0.0, 0.0, 0.0, 0.0, 0.0, 0.0, 0.0, 0.0, 0.0, 0.0, 0.0, 0.0, 0.0, 0.0, 0.0, 0.0, 0.0, 0.0, 0.0, 0.0, 0.0, 0.0, 0.0, 0.0, 0.0, 0.0, 0.0, 0.0, 0.0, 0.0, 0.0, 0.0, 0.0, 0.0, 0.0, 0.0, 0.0, 0.0, 0.0, 0.0, 0.0, 0.0, 0.0, 0.0, 0.0, 0.0, 0.0, 0.0, 0.0, 0.0, 0.0, 0.0, 0.0, 0.0, 0.0, 0.0, 0.0, 0.0, 0.0, 0.0, 0.0, 0.0, 0.0, 0.0, 0.0, 0.0, 0.0, 0.0, 0.0, 0.0, 0.0, 0.0, 0.0, 0.0, 0.0, 0.0, 0.0, 0.0, 0.0, 0.0, 0.0, 0.0, 0.0, 0.0, 0.0, 0.0, 0.0, 0.0, 0.0, 0.0, 0.0, 0.0, 0.0, 0.0, 0.0, 0.0, 0.0, 0.0, 0.0, 0.0, 0.0, 0.0, 0.0, 0.0, 0.0, 0.0, 0.0, 0.0, 0.0, 0.0, 0.0, 0.0, 0.0, 0.0, 0.0, 0.0, 0.0, 0.0, 0.0, 0.0, 0.0, 0.0, 0.0, 0.0, 0.0, 0.0, 0.0, 0.0, 0.0, 0.0, 0.0, 0.0, 0.0, 0.0, 0.0, 0.0, 0.0, 0.0, 0.0, 0.0, 0.0, 0.0, 0.0, 0.0, 0.0, 0.0, 0.0, 0.0, 0.0, 0.0, 0.0, 0.0, 0.0, 0.0, 0.0, 0.0, 0.0, 0.0, 0.0, 0.0, 0.0, 0.0, 0.0, 0.0, 0.0, 0.0, 0.0, 0.0, 0.0, 0.0, 0.0, 0.0, 0.0, 0.0, 0.0, 0.0, 0.0, 0.0, 0.0, 0.0, 0.0, 0.0, 0.0, 0.0, 0.0, 0.0, 0.0, 0.0, 0.0, 0.0, 0.0, 0.0, 0.0, 0.0, 0.0, 0.0, 0.0, 0.0, 0.0, 0.0, 0.0, 0.0, 0.0, 0.0, 0.0, 0.0, 0.0, 0.0, 0.0, 0.0, 0.0, 0.0, 0.0, 0.0, 0.0, 0.0, 0.0, 0.0, 0.0, 0.0, 0.0, 0.0, 0.0, 0.0, 0.0, 0.0, 0.0, 0.0, 0.0, 0.0, 0.0, 0.0, 0.0, 0.0, 0.0, 0.0, 0.0, 0.0, 0.0, 0.0, 0.0, 0.0, 0.0, 0.0, 0.0, 0.0, 0.0, 0.0, 0.0, 0.0, 0.0, 0.0, 0.0, 0.0, 0.0, 0.0, 0.0, 0.0, 0.0, 0.0, 0.0, 0.0, 0.0, 0.0, 0.0, 0.0, 0.0, 0.0, 0.0, 0.0, 0.0, 0.0, 0.0, 0.0, 0.0, 0.0, 0.0, 0.0, 0.0, 0.0, 0.0, 0.0, 0.0, 0.0, 0.0, 0.0, 0.0, 0.0, 0.0, 0.0, 0.0, 0.0, 0.0, 0.0, 0.0, 0.0, 0.0, 0.0, 0.0, 0.0, 0.0, 0.0, 0.0, 0.0, 0.0, 0.0, 0.0, 0.0, 0.0, 0.0, 0.0, 0.0, 0.0, 0.0, 0.0, 0.0, 0.0, 0.0, 0.0, 0.0, 0.0, 0.0, 0.0, 0.0, 0.0, 0.0, 0.0, 0.0, 0.0, 0.0, 0.0, 0.0, 0.0, 0.0, 0.0, 0.0, 0.0, 0.0, 0.0, 0.0, 0.0, 0.0, 0.0, 0.0, 0.0, 0.0, 0.0, 0.0, 0.0, 0.0, 0.0, 0.0, 0.0, 0.0, 0.0, 0.0, 0.0, 0.0, 0.0, 0.0, 0.0, 0.0, 0.0, 0.0, 0.0, 0.0, 0.0, 0.0, 0.0, 0.0, 0.0, 0.0, 0.0, 0.0, 0.0, 0.0, 0.0, 0.0, 0.0, 0.0, 0.0, 0.0, 0.0, 0.0, 0.0, 0.0, 0.0, 0.0, 0.0, 0.0, 0.0, 0.0, 0.0, 0.0, 0.0, 0.0, 0.0, 0.0, 0.0, 0.0, 0.0, 0.0, 0.0, 0.0, 0.0, 0.0, 0.0, 0.0, 0.0, 0.0, 0.0, 0.0, 0.0, 0.0, 0.0, 0.0, 0.0, 0.0, 0.0, 0.0, 0.0, 0.0, 0.0, 0.0, 0.0, 0.0, 0.0, 0.0, 0.0, 0.0, 0.0, 0.0, 0.0, 0.0, 0.0, 0.0, 0.0, 0.0, 0.0, 0.0, 0.0, 0.0, 0.0, 0.0, 0.0, 0.0, 0.0, 0.0, 0.0, 0.0, 0.0, 0.0, 0.0, 0.0, 0.0, 0.0, 0.0, 0.0, 0.0, 0.0, 0.0, 0.0, 0.0, 0.0, 0.0, 0.0, 0.0, 0.0, 0.0, 0.0, 0.0, 0.0, 0.0, 0.0, 0.0, 0.0, 0.0, 0.0, 0.0, 0.0, 0.0, 0.0, 0.0, 0.0, 0.0, 0.0, 0.0, 0.0, 0.0, 0.0, 0.0, 0.0, 0.0, 0.0, 0.0, 0.0, 0.0, 0.0, 0.0, 0.0, 0.0, 0.0, 0.0, 0.0, 0.0, 0.0, 0.0, 0.0, 0.0, 0.0, 0.0, 0.0, 0.0, 0.0, 0.0, 0.0, 0.0, 0.0, 0.0, 0.0, 0.0, 0.0, 0.0, 0.0, 0.0, 0.0, 0.0, 0.0, 0.0, 0.0, 0.0, 0.0, 0.0, 0.0, 0.0, 0.0, 0.0, 0.0, 0.0, 0.0, 0.0, 0.0, 0.0, 0.0, 0.0, 0.0, 0.0, 0.0, 0.0, 0.0, 0.0, 0.0, 0.0, 0.0, 0.0, 0.0, 0.0, 0.0, 0.0, 0.0, 0.0, 0.0, 0.0, 0.0, 0.0, 0.0, 0.0, 0.0, 0.0, 0.0, 0.0, 0.0, 0.0, 0.0, 0.0, 0.0, 0.0, 0.0, 0.0, 0.0, 0.0, 0.0, 0.0, 0.0, 0.0, 0.0, 0.0, 0.0, 0.0, 0.0, 0.0, 0.0, 0.0, 0.0, 0.0, 0.0, 0.0, 0.0, 0.0, 0.0, 0.0, 0.0, 0.0, 0.0, 0.0, 0.0, 0.0, 0.0, 0.0, 0.0, 0.0, 0.0, 0.0, 0.0, 0.0, 0.0, 0.0, 0.0, 0.0, 0.0, 0.0, 0.0, 0.0, 0.0, 0.0, 0.0, 0.0, 0.0, 0.0, 0.0, 0.0, 0.0, 0.0, 0.0, 0.0, 0.0, 0.0, 0.0, 0.0, 0.0, 0.0, 0.0, 0.0, 0.0, 0.0, 0.0])
me_cone_001.materials.append(mat_material_003)
me_cone_001.use_remesh_preserve_volume = False
me_cone_001.use_remesh_preserve_attributes = False
me_cone_001.use_mirror_vertex_groups = False
me_cone_001.update()
me_cube_002 = bpy.data.meshes.new('Cube.002')
me_cube_002.from_pydata([(-0.3441, -0.4679, 1.591), (-0.002976, 0.1475, 0.03454), (0.08279, 0.1196, 0.03454), (0.1358, 0.04668, 0.03454), (0.1358, -0.0435, 0.03454), (0.08279, -0.1165, 0.03454), (-0.002976, -0.1443, 0.03454), (-0.08874, -0.1165, 0.03454), (-0.1417, -0.0435, 0.03454), (-0.1417, 0.04668, 0.03454), (-0.08874, 0.1196, 0.03454), (-0.04237, 0.05581, 0.9395), (-0.06671, 0.0223, 0.9395), (-0.06671, -0.01912, 0.9395), (-0.04237, -0.05262, 0.9395), (-0.002976, -0.06542, 0.9395), (0.03641, -0.05262, 0.9395), (0.06076, -0.01912, 0.9395), (0.06076, 0.0223, 0.9395), (0.03641, 0.05581, 0.9395), (-0.002976, 0.0686, 0.9395)], [], [(1, 10, 9, 8, 7, 6, 5, 4, 3, 2), (8, 9, 12, 13), (1, 2, 19, 20), (6, 7, 14, 15), (10, 1, 20, 11), (4, 5, 16, 17), (20, 19, 18, 17, 16, 15, 14, 13, 12, 11), (2, 3, 18, 19), (5, 6, 15, 16), (3, 4, 17, 18), (7, 8, 13, 14), (9, 10, 11, 12)])
_uv = me_cube_002.uv_layers.new(name='UVMap')
_uv.uv.foreach_set('vector', [0.8633, 0.5618, 0.8633, 0.5495, 0.8561, 0.5396, 0.8444, 0.5358, 0.8327, 0.5396, 0.8255, 0.5495, 0.8255, 0.5618, 0.8327, 0.5717, 0.8444, 0.5755, 0.8561, 0.5717, 0.8444, 0.5358, 0.8561, 0.5396, 0.8561, 0.5396, 0.8444, 0.5358, 0.8633, 0.5618, 0.8561, 0.5717, 0.8561, 0.5717, 0.8633, 0.5618, 0.8255, 0.5495, 0.8327, 0.5396, 0.8327, 0.5396, 0.8255, 0.5495, 0.8633, 0.5495, 0.8633, 0.5618, 0.8633, 0.5618, 0.8633, 0.5495, 0.8327, 0.5717, 0.8255, 0.5618, 0.8255, 0.5618, 0.8327, 0.5717, 0.8633, 0.5618, 0.8561, 0.5717, 0.8444, 0.5755, 0.8327, 0.5717, 0.8255, 0.5618, 0.8255, 0.5495, 0.8327, 0.5396, 0.8444, 0.5358, 0.8561, 0.5396, 0.8633, 0.5495, 0.8561, 0.5717, 0.8444, 0.5755, 0.8444, 0.5755, 0.8561, 0.5717, 0.8255, 0.5618, 0.8255, 0.5495, 0.8255, 0.5495, 0.8255, 0.5618, 0.8444, 0.5755, 0.8327, 0.5717, 0.8327, 0.5717, 0.8444, 0.5755, 0.8327, 0.5396, 0.8444, 0.5358, 0.8444, 0.5358, 0.8327, 0.5396, 0.8561, 0.5396, 0.8633, 0.5495, 0.8633, 0.5495, 0.8561, 0.5396])
me_cube_002.materials.append(mat_material_001)
me_cube_002.use_remesh_preserve_volume = False
me_cube_002.use_remesh_preserve_attributes = False
me_cube_002.use_mirror_vertex_groups = False
me_cube_002.update()

# ---- objects
ob_arbre2_feuilles = bpy.data.objects.new('arbre2.feuilles', me_icosphere)
ob_arbre2_tronc = bpy.data.objects.new('arbre2.tronc', me_cube_001)
ob_plane = bpy.data.objects.new('Plane', me_plane)
ob_sapin_tronc = bpy.data.objects.new('sapin.tronc', me_cube)
ob_arbre1_feuilles = bpy.data.objects.new('arbre1.feuilles', me_icosphere_001)
ob_arbre1_tronc = bpy.data.objects.new('arbre1.tronc', me_cone_002)
ob_camera = bpy.data.objects.new('Camera', cam_camera)
ob_sapin = bpy.data.objects.new('sapin', me_cone_000)
ob_lamp = bpy.data.objects.new('Lamp', light_lamp_001)
ob_rock = bpy.data.objects.new('Rock', me_icosphere_002)
ob_sapin_001 = bpy.data.objects.new('sapin.001', me_cone_001)
ob_sapin_tronc_001 = bpy.data.objects.new('sapin.tronc.001', me_cube_002)

# ---- transforms, parenting, visibility, modifiers, constraints
ob_arbre2_feuilles.location = (3.082, -1.267, 2.254)
ob_arbre2_feuilles.scale = (0.5488, 0.5488, 0.5488)
ob_arbre2_feuilles.lineart.crease_threshold = 0.0
ob_arbre2_tronc.location = (2.897, -1.578, -0.02938)
ob_arbre2_tronc.scale = (0.6412, 0.6412, 1.486)
ob_arbre2_tronc.lineart.crease_threshold = 0.0
ob_plane.location = (0.0, 0.0, 0.0)
ob_plane.scale = (16.12, 16.12, 16.12)
ob_plane.lineart.crease_threshold = 0.0
ob_sapin_tronc.location = (0.004662, -3.343, -0.02938)
ob_sapin_tronc.scale = (1.0, 1.0, 1.486)
ob_sapin_tronc.lineart.crease_threshold = 0.0
ob_arbre1_feuilles.location = (-0.7664, 0.6194, 2.18)
ob_arbre1_feuilles.scale = (0.7304, 0.7304, 0.7304)
ob_arbre1_feuilles.lineart.crease_threshold = 0.0
ob_arbre1_tronc.location = (0.0, 0.0, -0.002863)
ob_arbre1_tronc.lineart.crease_threshold = 0.0
ob_camera.location = (11.33, -10.48, 2.069)
ob_camera.rotation_euler = (1.548, -6.099e-05, 0.8102)
ob_camera.lock_rotations_4d = False
ob_camera.empty_display_type = 'ARROWS'
ob_camera.color = (0.0, 0.0, 0.0, 0.0)
ob_camera.display_type = 'WIRE'
ob_camera.lineart.crease_threshold = 0.0
ob_sapin.location = (0.0, -3.353, -0.002863)
ob_sapin.lineart.crease_threshold = 0.0
ob_lamp.location = (6.223, -2.347, 4.58)
ob_lamp.rotation_euler = (0.6503, 0.05522, 1.866)
ob_lamp.lock_rotations_4d = False
ob_lamp.empty_display_type = 'ARROWS'
ob_lamp.color = (0.0, 0.0, 0.0, 0.0)
ob_lamp.lineart.crease_threshold = 0.0
ob_rock.location = (-0.4524, -1.454, 0.000594)
ob_rock.lineart.crease_threshold = 0.0
ob_sapin_001.location = (2.624, 0.3708, -0.1864)
ob_sapin_001.lineart.crease_threshold = 0.0
ob_sapin_tronc_001.location = (2.629, 0.3809, -0.02938)
ob_sapin_tronc_001.scale = (0.3898, 0.3898, 1.086)
ob_sapin_tronc_001.lineart.crease_threshold = 0.0

# ---- collection membership
col_collection_1.objects.link(ob_arbre2_feuilles)
col_collection_1.objects.link(ob_arbre2_tronc)
col_collection_1.objects.link(ob_plane)
col_collection_1.objects.link(ob_sapin_tronc)
col_collection_1.objects.link(ob_arbre1_feuilles)
col_collection_1.objects.link(ob_arbre1_tronc)
col_collection_1.objects.link(ob_camera)
col_collection_1.objects.link(ob_sapin)
col_collection_1.objects.link(ob_lamp)
col_collection_1.objects.link(ob_rock)
col_collection_1.objects.link(ob_sapin_001)
col_collection_1.objects.link(ob_sapin_tronc_001)

# ---- scene / render settings (as saved in the file)
scene.camera = ob_camera
scene.frame_start = 1; scene.frame_end = 250; scene.frame_set(11)
scene.render.engine = 'BLENDER_EEVEE_NEXT'
scene.render.dither_intensity = 0.0
scene.cycles.use_denoising = False
scene.cycles.samples = 128
scene.cycles.sampling_pattern = 'TABULATED_SOBOL'
scene.cycles.use_adaptive_sampling = False
scene.cycles.use_light_tree = False
scene.cycles.blur_glossy = 0.0
scene.cycles.sample_clamp_indirect = 0.0
scene.view_settings.view_transform = 'Standard'
bpy.context.view_layer.update()
